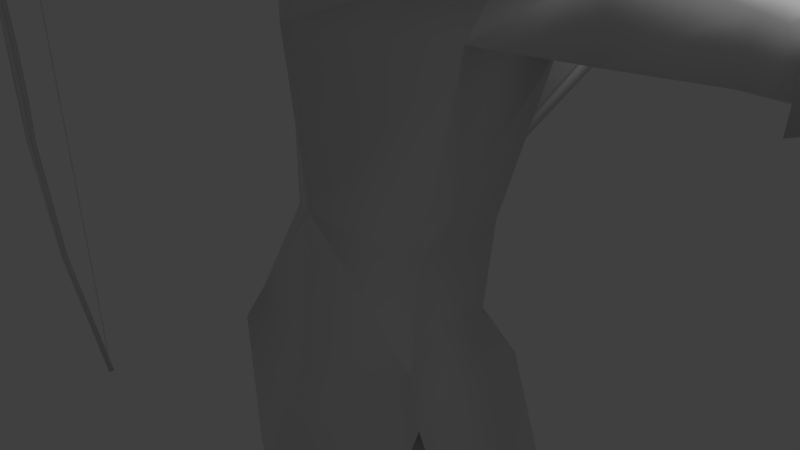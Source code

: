 # Source: archer.blend  (saved by Blender 2.62.0; exported with 4.5.12 LTS)
import bpy
from mathutils import Matrix  # noqa: F401  (used for matrix-valued properties, if any)

bpy.ops.wm.read_factory_settings(use_empty=True)
scene = bpy.context.scene
scene.name = 'Scene'

# ---- collections
col_collection_1 = bpy.data.collections.new('Collection 1'); scene.collection.children.link(col_collection_1)
col_collection_2 = bpy.data.collections.new('Collection 2'); scene.collection.children.link(col_collection_2)

# ---- materials (node trees are filled in below, after node groups)
mat_material_001 = bpy.data.materials.new('Material.001')
mat_material_001.alpha_threshold = 0.0
mat_material_001.use_transparent_shadow = False
mat_material_001.roughness = 0.5
mat_material_001.specular_intensity = 0.0
mat_material_001.line_color = (0.0, 0.0, 0.0, 1.0)

# ---- material node trees

# ---- world
world_world = bpy.data.worlds.new('World'); scene.world = world_world
world_world.color = (0.05088, 0.05088, 0.05088)
world_world.use_sun_shadow = False
world_world.sun_shadow_jitter_overblur = 0.0
world_world.cycles.sampling_method = 'MANUAL'
world_world.cycles.sample_map_resolution = 256

# ---- cameras
cam_camera = bpy.data.cameras.new('Camera')
cam_camera.clip_end = 100.0
cam_camera.lens = 35.0
cam_camera.sensor_width = 32.0
cam_camera.sensor_height = 18.0
cam_camera.ortho_scale = 7.314
cam_camera.dof.focus_distance = 0.0
cam_camera.dof.aperture_fstop = 128.0

# ---- lights
light_lamp = bpy.data.lights.new('Lamp', 'POINT')
light_lamp.transmission_factor = 0.0
light_lamp.cutoff_distance = 30.0
light_lamp.energy = 100.0
light_lamp.shadow_buffer_clip_start = 1.001
light_lamp.shadow_soft_size = 1.0
light_lamp.shadow_maximum_resolution = 0.006
light_lamp.use_absolute_resolution = True
light_lamp.cycles.use_multiple_importance_sampling = False

# ---- meshes
me_cube_001 = bpy.data.meshes.new('Cube.001')
me_cube_001.from_pydata([(-0.6811, -0.3841, 4.376), (0.6811, -0.3841, 4.376), (0.0, 0.9137, 4.22), (-0.8783, 0.4075, 4.328), (0.8783, 0.4075, 4.328), (0.0, 1.164, 6.463), (-0.6634, 0.2589, 5.884), (0.6634, 0.2589, 5.884), (0.0, -1.088, 5.982), (-0.6995, -1.028, 5.717), (0.6995, -1.028, 5.717), (-8.695, 0.04523, -6.223), (-8.695, 0.04523, 6.226), (-8.695, -0.04681, -6.223), (-8.695, -0.04681, 6.226), (-8.768, -0.04681, -6.235), (-8.768, -0.04681, 6.237), (-8.768, 0.04523, -6.235), (-8.768, 0.04523, 6.237), (-10.17, 0.04523, -3.972), (-10.17, 0.04523, 3.975), (-10.17, -0.04681, -3.972), (-10.17, -0.04681, 3.975), (-10.06, -0.04681, -3.949), (-10.06, -0.04681, 3.951), (-10.06, 0.04523, -3.949), (-10.06, 0.04523, 3.951), (-10.53, 0.04523, -1.483), (-10.53, 0.04523, 1.485), (-10.53, -0.04681, -1.483), (-10.53, -0.04681, 1.485), (-10.78, -0.04681, -1.506), (-10.78, -0.04681, 1.508), (-10.78, 0.04523, -1.506), (-10.78, 0.04523, 1.508), (-10.8, 0.04523, -0.5252), (-10.8, 0.04523, 0.5277), (-10.8, -0.04681, -0.5252), (-10.8, -0.04681, 0.5277), (-10.44, -0.04681, -0.5252), (-10.44, -0.04681, 0.5277), (-10.44, 0.04523, -0.5252), (-10.44, 0.04523, 0.5277), (-8.775, 0.004215, -6.2), (-8.775, 0.004215, 6.179), (-8.713, 0.004215, -6.2), (-8.713, 0.004215, 6.179), (-8.713, 0.004215, 0.001247), (-8.775, 0.004215, 0.001247), (1.221, 2.442, 3.954), (1.164, 1.725, 4.222), (2.518, 1.741, 3.567), (2.307, 2.452, 3.406), (-1.596, 1.701, -0.3395), (-1.81, 1.106, -0.2758), (-0.8477, 1.094, -0.9485), (-0.8621, 1.697, -0.8514), (-1.02, 0.6347, 4.275), (1.02, 0.6347, 4.275), (-2.823, 0.6585, 4.13), (2.823, 0.6585, 4.13), (-1.012, 1.212, 3.992), (1.012, 1.212, 3.992), (-1.012, -0.2205, 4.124), (1.012, -0.2205, 4.124), (-2.352, 1.618, 3.526), (2.352, 1.618, 3.526), (-2.342, -0.372, 3.667), (2.342, -0.372, 3.667), (0.0, -1.328, -1.687), (-1.616, -0.8304, -1.233), (1.616, -0.8304, -1.233), (-1.389, 1.031, -1.214), (1.389, 1.031, -1.214), (0.0, 1.351, -1.524), (-2.174, -0.4269, -3.654), (2.174, -0.4269, -3.654), (-1.994, 1.222, -3.613), (1.994, 1.222, -3.613), (-0.6357, 0.6779, 4.244), (0.6357, 0.6779, 4.244), (0.0, 0.8726, 4.217), (-0.3027, -0.2172, 3.953), (0.3027, -0.2172, 3.953), (-1.416, 0.8774, 3.955), (1.416, 0.8774, 3.955), (-1.78, 0.1555, 3.643), (1.78, 0.1555, 3.643), (0.0, 1.136, 4.075), (0.0, 1.445, 1.848), (-1.511, 1.275, 2.452), (1.511, 1.275, 2.452), (0.0, -1.116, 2.957), (-1.385, 0.006881, 2.777), (1.385, 0.006881, 2.777), (0.0, -0.9074, 0.8455), (-1.052, -0.2656, 0.4025), (1.052, -0.2656, 0.4025), (0.0, 1.143, 0.3437), (-0.9211, 1.13, 0.3849), (0.9211, 1.13, 0.3849), (-3.683, 1.092, 3.623), (3.683, 1.092, 3.623), (-3.98, 0.3631, 3.453), (3.98, 0.3631, 3.453), (-3.775, 1.292, 2.814), (3.775, 1.292, 2.814), (-3.921, 0.4076, 2.815), (3.921, 0.4076, 2.815), (-4.608, 0.9843, 3.569), (4.608, 0.9843, 3.569), (-4.595, 0.3593, 3.422), (4.595, 0.3593, 3.422), (-4.638, 1.218, 2.832), (4.638, 1.218, 2.832), (-4.54, 0.4004, 2.832), (4.54, 0.4004, 2.832), (-4.225, 0.3918, 3.386), (4.225, 0.3918, 3.386), (-4.18, 1.101, 3.551), (4.18, 1.101, 3.551), (-4.206, 1.255, 2.823), (4.206, 1.255, 2.823), (-4.217, 0.404, 2.823), (4.217, 0.404, 2.823), (-1.344, -0.6951, -0.7112), (1.344, -0.6951, -0.7112), (0.0, 1.178, -0.6358), (-1.084, 0.7597, -0.5891), (1.084, 0.7597, -0.5891), (-0.3, -0.834, -2.351), (0.3, -0.834, -2.351), (0.0, -0.8628, -2.638), (-0.1138, 0.697, -2.571), (0.1138, 0.697, -2.571), (0.0, 0.7117, -2.219), (-1.313, 0.8215, -1.867), (1.313, 0.8215, -1.867), (0.0, 1.154, -1.338), (-1.44, -0.3741, -4.118), (1.44, -0.3741, -4.118), (-0.3479, -0.2658, -4.253), (0.3479, -0.2658, -4.253), (-0.3401, 0.8368, -4.307), (0.3401, 0.8368, -4.307), (-1.172, 0.8762, -4.152), (1.172, 0.8762, -4.152), (-1.503, -0.1239, -5.826), (1.503, -0.1239, -5.826), (-0.4891, 0.02087, -5.833), (0.4891, 0.02087, -5.833), (-0.4641, 0.942, -5.826), (0.4641, 0.942, -5.826), (-1.377, 1.006, -5.768), (1.377, 1.006, -5.768), (-0.3122, 0.000764, -5.007), (0.3122, 0.000764, -5.007), (-1.527, -0.1926, -4.885), (1.527, -0.1926, -4.885), (-0.4103, 0.8413, -5.001), (0.4103, 0.8413, -5.001), (-1.284, 0.8486, -4.925), (1.284, 0.8486, -4.925), (-1.218, -0.5082, -4.927), (1.218, -0.5082, -4.927), (-0.6377, -0.3814, -4.991), (0.6377, -0.3814, -4.991), (-0.755, -0.2845, -5.317), (0.755, -0.2845, -5.317), (-1.186, -0.3806, -5.269), (1.186, -0.3806, -5.269), (-0.6465, -0.4952, -4.555), (0.6465, -0.4952, -4.555), (-1.132, -0.5996, -4.494), (1.132, -0.5996, -4.494), (-1.398, 0.3188, -9.72), (1.398, 0.3188, -9.72), (-0.499, 0.5605, -9.607), (0.499, 0.5605, -9.607), (-0.4721, 1.581, -9.3), (0.4721, 1.581, -9.3), (-1.24, 1.664, -9.484), (1.24, 1.664, -9.484), (-0.4329, -0.1716, -5.834), (0.4329, -0.1716, -5.834), (-1.573, -0.3369, -5.829), (1.573, -0.3369, -5.829), (-0.3308, 1.095, -5.826), (0.3308, 1.095, -5.826), (-1.604, 1.122, -5.826), (1.604, 1.122, -5.826), (-0.429, 0.3905, -8.484), (0.429, 0.3905, -8.484), (-1.362, 0.06961, -8.573), (1.362, 0.06961, -8.573), (-0.4384, 1.33, -8.506), (0.4384, 1.33, -8.506), (-1.447, 1.315, -8.674), (1.447, 1.315, -8.674), (-1.505, -1.128, -9.302), (1.505, -1.128, -9.302), (-0.7147, -1.618, -9.315), (0.7147, -1.618, -9.315), (-0.7555, -1.595, -9.687), (0.7555, -1.595, -9.687), (-1.519, -1.01, -9.699), (1.519, -1.01, -9.699), (-7.894, 0.586, 3.263), (7.894, 0.586, 3.263), (-7.896, -0.06588, 3.32), (7.896, -0.06588, 3.32), (-7.916, 0.5715, 3.077), (7.916, 0.5715, 3.077), (-7.867, -0.07379, 3.143), (7.867, -0.07379, 3.143), (-6.697, 0.03056, 3.482), (6.697, 0.03056, 3.482), (-6.671, 0.5603, 3.524), (6.671, 0.5603, 3.524), (-6.731, 0.6441, 3.252), (6.731, 0.6441, 3.252), (-6.666, 0.03879, 3.273), (6.666, 0.03879, 3.273), (-2.801, 0.2414, 3.704), (2.801, 0.2414, 3.704), (-2.537, 0.9071, 3.935), (2.537, 0.9071, 3.935), (-2.699, 1.283, 2.633), (2.699, 1.283, 2.633), (-2.738, 0.2088, 2.792), (2.738, 0.2088, 2.792), (-4.215, 0.6275, 2.727), (4.215, 0.6275, 2.727), (-4.21, 1.031, 2.727), (4.21, 1.031, 2.727), (-4.42, 0.6328, 2.738), (4.42, 0.6328, 2.738), (-4.448, 1.002, 2.738), (4.448, 1.002, 2.738), (-4.026, 0.6454, 2.727), (4.026, 0.6454, 2.727), (-3.974, 1.037, 2.727), (3.974, 1.037, 2.727), (0.0, -1.096, -0.9993), (-1.435, -0.8595, -1.932), (1.435, -0.8595, -1.932), (-5.648, 0.1466, 3.448), (5.648, 0.1466, 3.448), (-5.619, 0.6971, 3.562), (5.619, 0.6971, 3.562), (-5.694, 0.8483, 3.043), (5.694, 0.8483, 3.043), (-5.642, 0.1808, 3.039), (5.642, 0.1808, 3.039), (-7.073, 0.008689, 3.443), (7.073, 0.008689, 3.443), (-7.151, 0.5681, 3.429), (7.151, 0.5681, 3.429), (-7.186, 0.6484, 3.177), (7.186, 0.6484, 3.177), (-7.056, 0.008849, 3.251), (7.056, 0.008849, 3.251), (-7.301, -0.2624, 3.274), (7.301, -0.2624, 3.274), (-7.31, -0.2619, 3.346), (7.31, -0.2619, 3.346), (-7.119, -0.3055, 3.296), (7.119, -0.3055, 3.296), (-7.131, -0.3079, 3.374), (7.131, -0.3079, 3.374), (-4.527, 0.07489, 3.625), (4.527, 0.07489, 3.625), (-4.546, 0.982, 3.852), (4.546, 0.982, 3.852), (-4.606, 1.571, 2.622), (4.606, 1.571, 2.622), (-4.445, 0.1468, 2.621), (4.445, 0.1468, 2.621), (0.0, 0.5769, 4.532), (-0.4947, 0.04048, 4.859), (0.4947, 0.04048, 4.859), (0.0, 0.6624, 5.286), (-0.6229, 0.01988, 5.083), (0.6229, 0.01988, 5.083), (-0.5212, 0.1616, 5.826), (0.5212, 0.1616, 5.826), (0.0, 0.2087, 6.135), (-0.4861, -0.4968, 4.464), (0.4861, -0.4968, 4.464), (0.0, -0.5441, 4.267), (-0.4848, -0.8946, 5.682), (0.4848, -0.8946, 5.682), (0.0, -1.064, 5.814), (-0.4774, -0.6923, 4.566), (0.4774, -0.6923, 4.566), (0.0, -0.8673, 4.304), (0.0, -1.628, -3.429), (-1.159, -1.078, -2.871), (1.159, -1.078, -2.871), (0.0, -0.4437, 3.953), (1.921, 0.6466, 4.202), (1.682, 1.415, 3.759), (1.677, -0.2962, 3.896), (-1.921, 0.6466, 4.202), (-1.682, 1.415, 3.759), (-1.677, -0.2962, 3.896), (-0.572, 0.09075, 5.454), (0.572, 0.09075, 5.454), (0.0, 0.4355, 5.71), (-0.5274, -0.8372, 5.124), (0.5274, -0.8372, 5.124), (0.0, -1.105, 5.125), (-0.5974, 0.05532, 5.268), (0.5974, 0.05532, 5.268), (0.0, 0.5489, 5.498), (-0.5487, -0.7647, 4.845), (0.5487, -0.7647, 4.845), (0.0, -1.101, 4.722), (2.039, 2.058, 3.427), (2.104, 1.914, 3.406), (1.973, 1.93, 3.497), (2.709, 2.112, 4.532), (2.841, 2.096, 4.442), (2.775, 2.241, 4.463), (2.092, 1.939, 3.525), (2.304, 1.768, 3.864), (2.57, 1.784, 4.246), (2.57, 2.058, 4.198), (2.603, 2.122, 4.163), (2.8, 2.235, 4.003), (2.501, 2.153, 3.656), (2.125, 2.004, 3.491), (2.059, 2.012, 3.536), (2.108, 2.201, 3.927), (2.34, 2.291, 4.32), (2.537, 2.13, 4.208), (1.676, 2.157, 4.761), (1.449, 2.292, 4.85), (1.264, 2.152, 4.447), (1.273, 1.942, 4.064), (1.343, 1.942, 4.024), (1.679, 2.152, 4.207), (1.935, 2.292, 4.569), (1.745, 2.157, 4.721), (1.719, 2.09, 4.756), (1.755, 1.822, 4.818), (1.525, 1.75, 4.42), (1.317, 1.875, 4.059), (1.875, 2.313, 5.026), (1.962, 2.179, 5.017), (1.823, 2.179, 5.097), (1.203, 1.846, 4.023), (1.342, 1.846, 3.943), (1.255, 1.98, 3.952), (1.723, 2.364, 3.718), (1.793, 2.22, 3.715), (1.654, 2.241, 3.793), (2.296, 2.528, 4.867), (2.435, 2.508, 4.789), (2.365, 2.652, 4.792), (1.77, 2.256, 3.83), (1.955, 2.118, 4.199), (2.186, 2.174, 4.599), (2.186, 2.442, 4.527), (2.221, 2.504, 4.49), (2.429, 2.607, 4.338), (2.162, 2.489, 3.976), (1.804, 2.317, 3.793), (1.735, 2.328, 3.832), (1.747, 2.551, 4.208), (1.943, 2.68, 4.609), (2.151, 2.515, 4.529)], [], [(3, 0, 9, 6), (10, 1, 4, 7), (3, 6, 5, 2), (5, 7, 4, 2), (6, 9, 8, 5), (8, 10, 7, 5), (40, 38, 37, 39), (38, 36, 35, 37), (42, 40, 39, 41), (42, 41, 35, 36), (11, 13, 15, 17), (12, 18, 16, 14), (11, 25, 23, 13), (24, 26, 12, 14), (13, 23, 21, 15), (22, 24, 14, 16), (15, 21, 19, 17), (20, 22, 16, 18), (25, 11, 17, 19), (26, 20, 18, 12), (19, 33, 27, 25), (28, 34, 20, 26), (21, 31, 33, 19), (34, 32, 22, 20), (23, 29, 31, 21), (32, 30, 24, 22), (25, 27, 29, 23), (30, 28, 26, 24), (27, 41, 39, 29), (40, 42, 28, 30), (29, 39, 37, 31), (38, 40, 30, 32), (31, 37, 35, 33), (36, 38, 32, 34), (33, 35, 41, 27), (42, 36, 34, 28), (46, 47, 48, 44), (53, 49, 52, 56), (49, 53, 54, 50), (55, 51, 50, 54), (56, 52, 51, 55), (52, 49, 50, 51), (56, 55, 54, 53), (75, 70, 72, 77), (73, 71, 76, 78), (74, 77, 72), (73, 78, 74), (86, 82, 79, 84), (80, 83, 87, 85), (88, 84, 79, 81), (80, 85, 88, 81), (90, 84, 88, 89), (88, 85, 91, 89), (92, 82, 86, 93), (87, 83, 92, 94), (95, 92, 93, 96), (94, 92, 95, 97), (99, 90, 89, 98), (89, 91, 100, 98), (96, 93, 90, 99), (91, 94, 97, 100), (119, 117, 103, 101), (104, 118, 120, 102), (109, 111, 117, 119), (118, 112, 110, 120), (117, 123, 107, 103), (108, 124, 118, 104), (111, 115, 123, 117), (124, 116, 112, 118), (128, 99, 98, 127), (98, 100, 129, 127), (125, 96, 99, 128), (100, 97, 126, 129), (135, 132, 130, 133), (131, 132, 135, 134), (138, 136, 128, 127), (129, 137, 138, 127), (135, 133, 136, 138), (137, 134, 135, 138), (155, 159, 143, 141), (144, 160, 156, 142), (149, 151, 159, 155), (160, 152, 150, 156), (159, 161, 145, 143), (146, 162, 160, 144), (151, 153, 161, 159), (162, 154, 152, 160), (161, 157, 139, 145), (140, 158, 162, 146), (153, 147, 157, 161), (158, 148, 154, 162), (173, 139, 157, 163), (158, 140, 174, 164), (163, 157, 147, 169), (148, 158, 164, 170), (165, 155, 141, 171), (142, 156, 166, 172), (167, 149, 155, 165), (156, 150, 168, 166), (169, 147, 149, 167), (150, 148, 170, 168), (171, 141, 139, 173), (140, 142, 172, 174), (163, 165, 171, 173), (172, 166, 164, 174), (169, 167, 165, 163), (166, 168, 170, 164), (185, 183, 149, 147), (150, 184, 186, 148), (183, 187, 151, 149), (152, 188, 184, 150), (187, 189, 153, 151), (154, 190, 188, 152), (189, 185, 147, 153), (148, 186, 190, 154), (179, 177, 175, 181), (176, 178, 180, 182), (193, 191, 183, 185), (184, 192, 194, 186), (191, 195, 187, 183), (188, 196, 192, 184), (177, 179, 195, 191), (196, 180, 178, 192), (195, 197, 189, 187), (190, 198, 196, 188), (179, 181, 197, 195), (198, 182, 180, 196), (197, 193, 185, 189), (186, 194, 198, 190), (181, 175, 193, 197), (194, 176, 182, 198), (201, 191, 193, 199), (194, 192, 202, 200), (199, 193, 175, 205), (176, 194, 200, 206), (203, 177, 191, 201), (192, 178, 204, 202), (205, 175, 177, 203), (178, 176, 206, 204), (205, 203, 201, 199), (202, 204, 206, 200), (213, 209, 207, 211), (208, 210, 214, 212), (225, 223, 86, 84), (87, 224, 226, 85), (101, 103, 223, 225), (224, 104, 102, 226), (227, 225, 84, 90), (85, 226, 228, 91), (105, 101, 225, 227), (226, 102, 106, 228), (223, 229, 93, 86), (94, 230, 224, 87), (103, 107, 229, 223), (230, 108, 104, 224), (229, 227, 90, 93), (91, 228, 230, 94), (107, 105, 227, 229), (228, 106, 108, 230), (121, 119, 101, 105), (102, 120, 122, 106), (121, 113, 109, 119), (110, 114, 122, 120), (239, 107, 123, 231), (124, 108, 240, 232), (231, 123, 115, 235), (116, 124, 232, 236), (237, 113, 121, 233), (122, 114, 238, 234), (233, 121, 105, 241), (106, 122, 234, 242), (235, 115, 113, 237), (114, 116, 236, 238), (241, 105, 107, 239), (108, 106, 242, 240), (231, 233, 241, 239), (242, 234, 232, 240), (235, 237, 233, 231), (234, 238, 236, 232), (125, 243, 95, 96), (95, 243, 126, 97), (130, 243, 125, 244), (126, 243, 131, 245), (136, 244, 125, 128), (126, 245, 137, 129), (256, 254, 215, 217), (216, 255, 257, 218), (207, 209, 254, 256), (255, 210, 208, 257), (258, 256, 217, 219), (218, 257, 259, 220), (211, 207, 256, 258), (257, 208, 212, 259), (209, 213, 260, 254), (261, 214, 210, 255), (260, 258, 219, 221), (220, 259, 261, 222), (213, 211, 258, 260), (259, 212, 214, 261), (264, 254, 260, 262), (261, 255, 265, 263), (262, 260, 221, 266), (222, 261, 263, 267), (268, 215, 254, 264), (255, 216, 269, 265), (266, 221, 215, 268), (216, 222, 267, 269), (264, 262, 266, 268), (267, 263, 265, 269), (250, 219, 217, 248), (218, 220, 251, 249), (252, 221, 219, 250), (220, 222, 253, 251), (252, 246, 215, 221), (216, 247, 253, 222), (248, 217, 215, 246), (216, 218, 249, 247), (127, 74, 72, 128), (73, 74, 127, 129), (128, 72, 70, 125), (71, 73, 129, 126), (125, 70, 69, 243), (69, 71, 126, 243), (272, 270, 111, 109), (112, 271, 273, 110), (248, 246, 270, 272), (271, 247, 249, 273), (274, 272, 109, 113), (110, 273, 275, 114), (250, 248, 272, 274), (273, 249, 251, 275), (270, 276, 115, 111), (116, 277, 271, 112), (246, 252, 276, 270), (277, 253, 247, 271), (276, 274, 113, 115), (114, 275, 277, 116), (252, 250, 274, 276), (275, 251, 253, 277), (133, 143, 145, 136), (146, 144, 134, 137), (130, 141, 143, 133), (144, 142, 131, 134), (136, 145, 139, 244), (140, 146, 137, 245), (139, 141, 130, 244), (131, 142, 140, 245), (279, 287, 293, 282), (294, 288, 280, 283), (278, 279, 282, 281), (283, 280, 278, 281), (286, 284, 290, 292), (291, 285, 286, 292), (295, 293, 287, 289), (288, 294, 295, 289), (79, 82, 287, 279), (288, 83, 80, 280), (79, 279, 278, 81), (278, 280, 80, 81), (130, 132, 243), (243, 132, 131), (69, 70, 297, 296), (298, 71, 69, 296), (82, 92, 299), (299, 92, 83), (82, 299, 289, 287), (289, 299, 83, 288), (47, 45, 43, 48), (58, 300, 301, 62), (300, 60, 66, 301), (64, 302, 300, 58), (302, 68, 60, 300), (59, 303, 304, 65), (303, 57, 61, 304), (67, 305, 303, 59), (305, 63, 57, 303), (284, 306, 309, 290), (307, 285, 291, 310), (306, 284, 286, 308), (285, 307, 308, 286), (290, 309, 311, 292), (310, 291, 292, 311), (306, 312, 315, 309), (312, 282, 293, 315), (283, 313, 316, 294), (313, 307, 310, 316), (282, 312, 314, 281), (312, 306, 308, 314), (307, 313, 314, 308), (313, 283, 281, 314), (309, 315, 317, 311), (316, 310, 311, 317), (316, 317, 295, 294), (315, 293, 295, 317), (318, 320, 321, 323), (320, 319, 322, 321), (319, 318, 323, 322), (326, 325, 324, 327), (329, 328, 331, 330), (334, 333, 332, 335), (321, 322, 323), (350, 349, 348), (337, 338, 339, 336), (342, 343, 340, 341), (345, 346, 347, 344), (352, 353, 348, 349), (351, 352, 349, 350), (353, 351, 350, 348), (354, 356, 357, 359), (356, 355, 358, 357), (355, 354, 359, 358), (362, 361, 360, 363), (365, 364, 367, 366), (370, 369, 368, 371), (357, 358, 359)])
me_cube_001.polygons.foreach_set('use_smooth', [True] * 315)
_uv = me_cube_001.uv_layers.new(name='UVTex')
_uv.uv.foreach_set('vector', [0.2461, 0.7864, 0.1771, 0.7861, 0.1399, 0.6571, 0.2194, 0.6905, 0.2315, 0.5658, 0.3604, 0.6035, 0.3604, 0.6725, 0.2646, 0.6454, 0.2461, 0.7864, 0.2194, 0.6905, 0.249, 0.675, 0.3265, 0.7528, 0.249, 0.675, 0.2646, 0.6454, 0.3604, 0.6725, 0.3265, 0.7528, 0.2194, 0.6905, 0.1399, 0.6571, 0.1729, 0.5985, 0.249, 0.675, 0.1729, 0.5985, 0.2315, 0.5658, 0.2646, 0.6454, 0.249, 0.675, 0.6526, 0.3167, 0.6318, 0.3173, 0.63, 0.2581, 0.6507, 0.2574, 0.916, 0.7316, 0.9051, 0.7316, 0.909, 0.6482, 0.92, 0.6482, 0.5372, 0.6861, 0.5258, 0.6861, 0.5253, 0.5998, 0.5367, 0.5998, 0.6079, 0.327, 0.606, 0.2678, 0.6268, 0.2671, 0.6286, 0.3264, 0.1309, 0.5693, 0.1266, 0.5693, 0.1276, 0.5658, 0.13, 0.5658, 0.1399, 0.5658, 0.1389, 0.5693, 0.1365, 0.5693, 0.1355, 0.5658, 0.521, 0.351, 0.5287, 0.4342, 0.5179, 0.4342, 0.5101, 0.351, 0.5218, 0.8515, 0.5327, 0.8515, 0.5277, 0.9343, 0.5169, 0.9343, 0.7186, 0.001948, 0.6672, 0.09543, 0.6529, 0.09311, 0.704, 0.0, 0.6643, 0.4809, 0.6785, 0.478, 0.7186, 0.5812, 0.7046, 0.5844, 0.897, 0.3972, 0.9061, 0.481, 0.8952, 0.481, 0.8861, 0.3972, 0.8959, 0.8983, 0.9068, 0.8983, 0.9015, 0.9817, 0.8906, 0.9817, 0.5801, 0.1065, 0.5399, 0.003259, 0.554, 0.0, 0.5943, 0.1036, 0.5914, 0.489, 0.6057, 0.4913, 0.5546, 0.5844, 0.5399, 0.5825, 0.5943, 0.1036, 0.624, 0.212, 0.6094, 0.2138, 0.5801, 0.1065, 0.6147, 0.3807, 0.6293, 0.3816, 0.6057, 0.4913, 0.5914, 0.489, 0.9061, 0.481, 0.915, 0.5647, 0.904, 0.5647, 0.8952, 0.481, 0.9012, 0.8149, 0.9121, 0.8149, 0.9068, 0.8983, 0.8959, 0.8983, 0.6672, 0.09543, 0.6439, 0.2037, 0.6293, 0.2029, 0.6529, 0.09311, 0.6346, 0.3725, 0.6492, 0.3707, 0.6785, 0.478, 0.6643, 0.4809, 0.5287, 0.4342, 0.5359, 0.5173, 0.525, 0.5173, 0.5179, 0.4342, 0.5266, 0.7687, 0.5374, 0.7687, 0.5327, 0.8515, 0.5218, 0.8515, 0.5359, 0.5173, 0.5367, 0.5998, 0.5253, 0.5998, 0.525, 0.5173, 0.5258, 0.6861, 0.5372, 0.6861, 0.5374, 0.7687, 0.5266, 0.7687, 0.6439, 0.2037, 0.6507, 0.2574, 0.63, 0.2581, 0.6293, 0.2029, 0.6318, 0.3173, 0.6526, 0.3167, 0.6492, 0.3707, 0.6346, 0.3725, 0.915, 0.5647, 0.92, 0.6482, 0.909, 0.6482, 0.904, 0.5647, 0.9051, 0.7316, 0.916, 0.7316, 0.9121, 0.8149, 0.9012, 0.8149, 0.624, 0.212, 0.6268, 0.2671, 0.606, 0.2678, 0.6094, 0.2138, 0.6079, 0.327, 0.6286, 0.3264, 0.6293, 0.3816, 0.6147, 0.3807, 0.7186, 0.5764, 0.7186, 0.3526, 0.7474, 0.3561, 0.7474, 0.5799, 0.9644, 0.001189, 0.9644, 0.2419, 0.9083, 0.2483, 0.9229, 0.0, 0.92, 0.6473, 0.923, 0.4042, 0.9557, 0.3972, 0.9557, 0.6519, 0.8243, 0.0, 0.832, 0.2638, 0.7629, 0.2526, 0.7696, 5.586e-09, 0.9537, 0.6582, 0.9544, 0.9077, 0.92, 0.9158, 0.92, 0.6519, 0.4256, 0.7792, 0.3686, 0.779, 0.3604, 0.744, 0.4309, 0.744, 0.5066, 0.744, 0.51, 0.7724, 0.455, 0.7724, 0.4646, 0.7442, 0.5711, 0.6062, 0.6279, 0.6481, 0.5919, 0.6822, 0.5399, 0.6417, 0.7541, 0.6822, 0.718, 0.6481, 0.7748, 0.6062, 0.806, 0.6417, 0.5701, 0.7147, 0.5399, 0.6417, 0.5919, 0.6822, 0.7541, 0.6822, 0.806, 0.6417, 0.7758, 0.7147, 0.193, 0.2485, 0.2661, 0.2165, 0.2545, 0.2697, 0.2211, 0.28, 0.2855, 0.2697, 0.2738, 0.2165, 0.3469, 0.2485, 0.3188, 0.28, 0.2789, 0.2914, 0.2211, 0.28, 0.2545, 0.2697, 0.2799, 0.2792, 0.2855, 0.2697, 0.3188, 0.28, 0.261, 0.2914, 0.2601, 0.2792, 0.1049, 0.1631, 0.02248, 0.1747, 0.0, 0.1247, 0.07698, 0.08222, 0.5399, 0.1247, 0.5175, 0.1747, 0.4351, 0.1631, 0.463, 0.08222, 0.27, 0.1758, 0.2661, 0.2165, 0.193, 0.2485, 0.1786, 0.194, 0.3469, 0.2485, 0.2738, 0.2165, 0.27, 0.1758, 0.3613, 0.194, 0.27, 0.08177, 0.27, 0.1758, 0.1786, 0.194, 0.2105, 0.05988, 0.3613, 0.194, 0.27, 0.1758, 0.27, 0.08177, 0.3295, 0.05988, 0.1435, 0.05254, 0.1049, 0.1631, 0.07698, 0.08222, 0.11, 0.03326, 0.463, 0.08222, 0.4351, 0.1631, 0.3965, 0.05254, 0.4299, 0.03326, 0.2105, 0.05988, 0.1786, 0.194, 0.1049, 0.1631, 0.1435, 0.05254, 0.4351, 0.1631, 0.3613, 0.194, 0.3295, 0.05988, 0.3965, 0.05254, 0.1302, 0.3426, 0.1082, 0.3212, 0.1164, 0.3138, 0.1455, 0.3299, 0.4236, 0.3138, 0.4318, 0.3212, 0.4097, 0.3426, 0.3944, 0.3299, 0.1158, 0.351, 0.0977, 0.3335, 0.1082, 0.3212, 0.1302, 0.3426, 0.4318, 0.3212, 0.4422, 0.3335, 0.4242, 0.351, 0.4097, 0.3426, 0.1082, 0.3212, 0.0885, 0.3061, 0.09492, 0.2948, 0.1164, 0.3138, 0.445, 0.2948, 0.4515, 0.3061, 0.4318, 0.3212, 0.4236, 0.3138, 0.0977, 0.3335, 0.0812, 0.3168, 0.0885, 0.3061, 0.1082, 0.3212, 0.4515, 0.3061, 0.4587, 0.3168, 0.4422, 0.3335, 0.4318, 0.3212, 0.1648, 0.01555, 0.1435, 0.05254, 0.11, 0.03326, 0.1249, 2.983e-06, 0.4299, 0.03326, 0.3965, 0.05254, 0.3751, 0.01555, 0.415, 0.0, 0.219, 0.005768, 0.2105, 0.05988, 0.1435, 0.05254, 0.1648, 0.01555, 0.3965, 0.05254, 0.3295, 0.05988, 0.3209, 0.005767, 0.3751, 0.01555, 0.1802, 0.3965, 0.1802, 0.4515, 0.1664, 0.4589, 0.1658, 0.401, 0.194, 0.4589, 0.1802, 0.4515, 0.1802, 0.3965, 0.1946, 0.401, 0.05933, 0.5481, 0.0847, 0.5136, 0.09992, 0.5488, 0.07012, 0.5658, 0.2605, 0.5488, 0.2757, 0.5136, 0.3011, 0.5481, 0.2903, 0.5658, 0.04402, 0.5233, 0.04365, 0.5124, 0.0847, 0.5136, 0.05933, 0.5481, 0.2757, 0.5136, 0.3168, 0.5124, 0.3164, 0.5233, 0.3011, 0.5481, 0.09356, 0.3862, 0.1058, 0.3657, 0.1228, 0.3764, 0.1072, 0.4065, 0.2377, 0.3764, 0.2546, 0.3657, 0.2669, 0.3862, 0.2532, 0.4065, 0.07328, 0.3734, 0.08714, 0.351, 0.1058, 0.3657, 0.09356, 0.3862, 0.2546, 0.3657, 0.2733, 0.351, 0.2872, 0.3734, 0.2669, 0.3862, 0.0138, 0.4456, 0.03695, 0.4314, 0.04807, 0.4538, 0.02393, 0.4637, 0.3124, 0.4538, 0.3235, 0.4314, 0.3466, 0.4456, 0.3365, 0.4637, 0.0, 0.4253, 0.02202, 0.4095, 0.03695, 0.4314, 0.0138, 0.4456, 0.3235, 0.4314, 0.3384, 0.4095, 0.3604, 0.4253, 0.3466, 0.4456, 0.03695, 0.4314, 0.06571, 0.4162, 0.08451, 0.4322, 0.04807, 0.4538, 0.2759, 0.4322, 0.2947, 0.4162, 0.3235, 0.4314, 0.3124, 0.4538, 0.02202, 0.4095, 0.05115, 0.3931, 0.06571, 0.4162, 0.03695, 0.4314, 0.2947, 0.4162, 0.3093, 0.3931, 0.3384, 0.4095, 0.3235, 0.4314, 0.08416, 0.4161, 0.08451, 0.4322, 0.06571, 0.4162, 0.07541, 0.4087, 0.2947, 0.4162, 0.2759, 0.4322, 0.2763, 0.4161, 0.285, 0.4087, 0.07541, 0.4087, 0.06571, 0.4162, 0.05115, 0.3931, 0.06919, 0.401, 0.3093, 0.3931, 0.2947, 0.4162, 0.285, 0.4087, 0.2912, 0.401, 0.08531, 0.3971, 0.09356, 0.3862, 0.1072, 0.4065, 0.09255, 0.4063, 0.2532, 0.4065, 0.2669, 0.3862, 0.2751, 0.3971, 0.2679, 0.4063, 0.07734, 0.3916, 0.07328, 0.3734, 0.09356, 0.3862, 0.08531, 0.3971, 0.2669, 0.3862, 0.2872, 0.3734, 0.2831, 0.3916, 0.2751, 0.3971, 0.06919, 0.401, 0.05115, 0.3931, 0.07328, 0.3734, 0.07734, 0.3916, 0.2872, 0.3734, 0.3093, 0.3931, 0.2912, 0.401, 0.2831, 0.3916, 0.09255, 0.4063, 0.1072, 0.4065, 0.08451, 0.4322, 0.08416, 0.4161, 0.2759, 0.4322, 0.2532, 0.4065, 0.2679, 0.4063, 0.2763, 0.4161, 0.07541, 0.4087, 0.08531, 0.3971, 0.09255, 0.4063, 0.08416, 0.4161, 0.2679, 0.4063, 0.2751, 0.3971, 0.285, 0.4087, 0.2763, 0.4161, 0.06919, 0.401, 0.07734, 0.3916, 0.08531, 0.3971, 0.07541, 0.4087, 0.2751, 0.3971, 0.2831, 0.3916, 0.2912, 0.401, 0.285, 0.4087, 0.8564, 0.2022, 0.9034, 0.2023, 0.9022, 0.2104, 0.8604, 0.2104, 0.8068, 0.7927, 0.806, 0.7846, 0.8529, 0.7866, 0.8485, 0.7946, 0.4356, 0.738, 0.4947, 0.7359, 0.489, 0.7418, 0.4531, 0.744, 0.7188, 0.8656, 0.7112, 0.8726, 0.7189, 0.8139, 0.7242, 0.8237, 0.748, 0.8908, 0.806, 0.8938, 0.7951, 0.8995, 0.7533, 0.8983, 0.8436, 0.3872, 0.832, 0.3811, 0.8901, 0.3799, 0.8846, 0.3872, 0.7629, 0.5645, 0.8275, 0.5741, 0.8167, 0.5799, 0.7659, 0.5758, 0.0632, 0.7495, 0.04203, 0.7429, 0.1079, 0.7405, 0.1047, 0.7495, 0.8675, 0.9594, 0.8178, 0.9607, 0.8028, 0.9196, 0.8669, 0.9224, 0.2454, 1.0, 0.2616, 0.9594, 0.3112, 0.9622, 0.3095, 0.9992, 0.868, 0.08927, 0.9083, 0.09184, 0.9034, 0.2023, 0.8564, 0.2022, 0.806, 0.7846, 0.806, 0.6741, 0.8464, 0.6733, 0.8529, 0.7866, 0.4563, 0.6135, 0.5, 0.6105, 0.4947, 0.7359, 0.4356, 0.738, 0.7112, 0.8726, 0.5859, 0.8661, 0.593, 0.8229, 0.7189, 0.8139, 0.4618, 0.5608, 0.51, 0.573, 0.5, 0.6105, 0.4563, 0.6135, 0.5859, 0.8661, 0.5476, 0.8726, 0.5399, 0.8235, 0.593, 0.8229, 0.7596, 0.7684, 0.806, 0.7634, 0.806, 0.8938, 0.748, 0.8908, 0.832, 0.3811, 0.8361, 0.2507, 0.8823, 0.2572, 0.8901, 0.3799, 0.7628, 0.7305, 0.7982, 0.7227, 0.806, 0.7634, 0.7596, 0.7684, 0.8361, 0.2507, 0.8451, 0.2104, 0.8803, 0.2192, 0.8823, 0.2572, 0.7735, 0.4371, 0.8281, 0.4497, 0.8275, 0.5741, 0.7629, 0.5645, 0.04203, 0.7429, 0.05541, 0.618, 0.1116, 0.6115, 0.1079, 0.7405, 0.7629, 0.3979, 0.8244, 0.3972, 0.8281, 0.4497, 0.7735, 0.4371, 0.05541, 0.618, 0.06494, 0.5658, 0.1266, 0.5734, 0.1116, 0.6115, 0.8729, 0.00969, 0.9083, 0.09184, 0.868, 0.08927, 0.8458, 0.0362, 0.8464, 0.6733, 0.806, 0.6741, 0.845, 0.5936, 0.871, 0.6213, 0.8861, 0.4249, 0.8281, 0.4497, 0.8244, 0.3972, 0.8834, 0.4065, 0.06494, 0.5658, 0.05541, 0.618, 0.0, 0.5866, 0.004748, 0.5685, 0.3606, 0.5608, 0.4618, 0.5608, 0.4563, 0.6135, 0.3604, 0.5783, 0.593, 0.8229, 0.5399, 0.8235, 0.5494, 0.7227, 0.5668, 0.7242, 0.7406, 0.9196, 0.8028, 0.9196, 0.8178, 0.9607, 0.7165, 0.9574, 0.2616, 0.9594, 0.2454, 1.0, 0.1832, 0.998, 0.1603, 0.9594, 0.832, 0.02639, 0.8611, 0.0, 0.8729, 0.00969, 0.8458, 0.0362, 0.845, 0.5936, 0.8573, 0.5844, 0.8852, 0.6121, 0.871, 0.6213, 0.00267, 0.7667, 0.002303, 0.7583, 0.03295, 0.7583, 0.03313, 0.7671, 0.03283, 0.7583, 0.002194, 0.7579, 0.002667, 0.7495, 0.03313, 0.7495, 0.1806, 0.2992, 0.1559, 0.2818, 0.193, 0.2485, 0.2211, 0.28, 0.3469, 0.2485, 0.384, 0.2818, 0.3594, 0.2993, 0.3188, 0.28, 0.1455, 0.3299, 0.1164, 0.3138, 0.1559, 0.2818, 0.1806, 0.2992, 0.384, 0.2818, 0.4236, 0.3138, 0.3944, 0.3299, 0.3594, 0.2993, 0.08372, 0.2282, 0.02695, 0.2161, 0.02248, 0.1747, 0.1049, 0.1631, 0.5175, 0.1747, 0.513, 0.2161, 0.4562, 0.2282, 0.4351, 0.1631, 0.06543, 0.2726, 0.0338, 0.2606, 0.02695, 0.2161, 0.08372, 0.2282, 0.513, 0.2161, 0.5061, 0.2606, 0.4745, 0.2726, 0.4562, 0.2282, 0.1559, 0.2818, 0.1283, 0.2511, 0.1786, 0.194, 0.193, 0.2485, 0.3613, 0.194, 0.4116, 0.2511, 0.384, 0.2818, 0.3469, 0.2485, 0.1164, 0.3138, 0.09492, 0.2948, 0.1283, 0.2511, 0.1559, 0.2818, 0.4116, 0.2511, 0.445, 0.2948, 0.4236, 0.3138, 0.384, 0.2818, 0.1283, 0.2511, 0.08372, 0.2282, 0.1049, 0.1631, 0.1786, 0.194, 0.4351, 0.1631, 0.4562, 0.2282, 0.4116, 0.2511, 0.3613, 0.194, 0.09492, 0.2948, 0.06543, 0.2726, 0.08372, 0.2282, 0.1283, 0.2511, 0.4562, 0.2282, 0.4745, 0.2726, 0.445, 0.2948, 0.4116, 0.2511, 0.0585, 0.2891, 0.03132, 0.2795, 0.0338, 0.2606, 0.06543, 0.2726, 0.5061, 0.2606, 0.5086, 0.2795, 0.4814, 0.2891, 0.4745, 0.2726, 0.0585, 0.2891, 0.05264, 0.3048, 0.02448, 0.2951, 0.03132, 0.2795, 0.5155, 0.2951, 0.4873, 0.3048, 0.4814, 0.2891, 0.5086, 0.2795, 0.08323, 0.2944, 0.09492, 0.2948, 0.0885, 0.3061, 0.08021, 0.301, 0.4515, 0.3061, 0.445, 0.2948, 0.4567, 0.2944, 0.4597, 0.301, 0.08021, 0.301, 0.0885, 0.3061, 0.0812, 0.3168, 0.07619, 0.3076, 0.4587, 0.3168, 0.4515, 0.3061, 0.4597, 0.301, 0.4638, 0.3076, 0.06366, 0.3018, 0.05264, 0.3048, 0.0585, 0.2891, 0.0669, 0.2934, 0.4814, 0.2891, 0.4873, 0.3048, 0.4763, 0.3018, 0.4731, 0.2934, 0.0669, 0.2934, 0.0585, 0.2891, 0.06543, 0.2726, 0.07089, 0.2852, 0.4745, 0.2726, 0.4814, 0.2891, 0.4731, 0.2934, 0.4691, 0.2852, 0.07619, 0.3076, 0.0812, 0.3168, 0.05264, 0.3048, 0.06366, 0.3018, 0.4873, 0.3048, 0.4587, 0.3168, 0.4638, 0.3076, 0.4763, 0.3018, 0.07089, 0.2852, 0.06543, 0.2726, 0.09492, 0.2948, 0.08323, 0.2944, 0.445, 0.2948, 0.4745, 0.2726, 0.4691, 0.2852, 0.4567, 0.2944, 0.08021, 0.301, 0.0669, 0.2934, 0.07089, 0.2852, 0.08323, 0.2944, 0.4691, 0.2852, 0.4731, 0.2934, 0.4597, 0.301, 0.4567, 0.2944, 0.07619, 0.3076, 0.06366, 0.3018, 0.0669, 0.2934, 0.08021, 0.301, 0.4731, 0.2934, 0.4763, 0.3018, 0.4638, 0.3076, 0.4597, 0.301, 0.219, 0.005768, 0.27, 0.003866, 0.27, 0.08177, 0.2105, 0.05988, 0.27, 0.08177, 0.27, 0.003866, 0.3209, 0.005767, 0.3295, 0.05988, 0.1664, 0.4589, 0.1802, 0.5134, 0.1389, 0.5286, 0.1305, 0.4909, 0.2215, 0.5286, 0.1802, 0.5134, 0.194, 0.4589, 0.2299, 0.4909, 0.0847, 0.5136, 0.1305, 0.4909, 0.1389, 0.5286, 0.09992, 0.5488, 0.2215, 0.5286, 0.2299, 0.4909, 0.2757, 0.5136, 0.2605, 0.5488, 0.1738, 0.954, 0.1741, 0.9277, 0.1917, 0.9264, 0.1963, 0.9508, 0.6601, 0.8853, 0.6777, 0.887, 0.6774, 0.9133, 0.6549, 0.9095, 0.1387, 0.9594, 0.1352, 0.9291, 0.1741, 0.9277, 0.1738, 0.954, 0.6777, 0.887, 0.7165, 0.8894, 0.7124, 0.9196, 0.6774, 0.9133, 0.173, 0.8937, 0.1728, 0.8813, 0.1942, 0.8738, 0.1934, 0.8873, 0.4287, 0.8522, 0.4512, 0.8548, 0.4538, 0.8669, 0.4325, 0.8651, 0.1399, 0.9026, 0.1399, 0.8939, 0.1728, 0.8813, 0.173, 0.8937, 0.4512, 0.8548, 0.4861, 0.8598, 0.488, 0.8683, 0.4538, 0.8669, 0.454, 0.7807, 0.4548, 0.7724, 0.4931, 0.7749, 0.4929, 0.7839, 0.7802, 0.2638, 0.8186, 0.2644, 0.8187, 0.2728, 0.7797, 0.2728, 0.1766, 0.8226, 0.179, 0.7928, 0.1991, 0.7991, 0.194, 0.8264, 0.4311, 0.8118, 0.4518, 0.8079, 0.4507, 0.8378, 0.433, 0.8395, 0.1399, 0.8154, 0.1459, 0.7864, 0.179, 0.7928, 0.1766, 0.8226, 0.4518, 0.8079, 0.4854, 0.8054, 0.488, 0.8349, 0.4507, 0.8378, 0.51, 0.7808, 0.4929, 0.7839, 0.4931, 0.7749, 0.51, 0.7774, 0.7802, 0.2638, 0.7797, 0.2728, 0.7629, 0.2683, 0.7632, 0.2649, 0.1624, 0.8314, 0.1766, 0.8226, 0.194, 0.8264, 0.1698, 0.8357, 0.433, 0.8395, 0.4507, 0.8378, 0.4638, 0.8481, 0.4559, 0.8515, 0.1692, 0.9131, 0.1917, 0.9264, 0.1741, 0.9277, 0.161, 0.9162, 0.6777, 0.887, 0.6601, 0.8853, 0.6829, 0.8726, 0.691, 0.8759, 0.549, 0.9223, 0.5742, 0.9269, 0.5709, 0.9357, 0.5478, 0.9257, 0.4547, 0.9599, 0.4539, 0.9505, 0.4794, 0.9531, 0.4796, 0.9566, 0.5399, 0.9227, 0.5411, 0.9196, 0.549, 0.9223, 0.5478, 0.9257, 0.4794, 0.9531, 0.4878, 0.9527, 0.488, 0.9559, 0.4796, 0.9566, 0.243, 0.8922, 0.1934, 0.8873, 0.1942, 0.8738, 0.2428, 0.8669, 0.4287, 0.8522, 0.4325, 0.8651, 0.3852, 0.8809, 0.3797, 0.8562, 0.2418, 0.8334, 0.194, 0.8264, 0.1991, 0.7991, 0.2479, 0.8035, 0.4311, 0.8118, 0.433, 0.8395, 0.3847, 0.8408, 0.3821, 0.8104, 0.6218, 0.9261, 0.6176, 0.944, 0.5709, 0.9357, 0.5742, 0.9269, 0.4547, 0.9599, 0.4075, 0.9549, 0.4084, 0.9365, 0.4539, 0.9505, 0.2458, 0.9507, 0.1963, 0.9508, 0.1917, 0.9264, 0.2409, 0.9249, 0.6601, 0.8853, 0.6549, 0.9095, 0.6055, 0.9083, 0.611, 0.8826, 0.5949, 0.7227, 0.5701, 0.7147, 0.5919, 0.6822, 0.6083, 0.6931, 0.7541, 0.6822, 0.7758, 0.7147, 0.7511, 0.7227, 0.7377, 0.6931, 0.6083, 0.6931, 0.5919, 0.6822, 0.6279, 0.6481, 0.6353, 0.6629, 0.718, 0.6481, 0.7541, 0.6822, 0.7377, 0.6931, 0.7106, 0.6629, 0.6353, 0.6629, 0.6279, 0.6481, 0.673, 0.6325, 0.673, 0.6523, 0.673, 0.6325, 0.718, 0.6481, 0.7106, 0.6629, 0.673, 0.6523, 0.2986, 0.9594, 0.2932, 0.9161, 0.3071, 0.9251, 0.3112, 0.9548, 0.5448, 0.8812, 0.559, 0.8726, 0.5525, 0.9157, 0.5399, 0.9107, 0.2458, 0.9507, 0.2409, 0.9249, 0.2932, 0.9161, 0.2986, 0.9594, 0.559, 0.8726, 0.611, 0.8826, 0.6055, 0.9083, 0.5525, 0.9157, 0.303, 0.9131, 0.2934, 0.8507, 0.3026, 0.8612, 0.3112, 0.896, 0.3195, 0.8689, 0.3268, 0.8515, 0.3313, 0.9146, 0.3195, 0.8996, 0.243, 0.8922, 0.2428, 0.8669, 0.2934, 0.8507, 0.303, 0.9131, 0.3268, 0.8515, 0.3797, 0.8562, 0.3852, 0.8809, 0.3313, 0.9146, 0.665, 0.9629, 0.6784, 0.9196, 0.6878, 0.9318, 0.68, 0.9574, 0.3434, 0.9238, 0.3558, 0.9146, 0.3567, 0.9599, 0.3438, 0.9504, 0.6176, 0.944, 0.6218, 0.9261, 0.6784, 0.9196, 0.665, 0.9629, 0.3558, 0.9146, 0.4084, 0.9365, 0.4075, 0.9549, 0.3567, 0.9599, 0.2969, 0.8507, 0.308, 0.7864, 0.3153, 0.8037, 0.3088, 0.8406, 0.3153, 0.8027, 0.3245, 0.7864, 0.328, 0.8515, 0.3173, 0.8401, 0.2418, 0.8334, 0.2479, 0.8035, 0.308, 0.7864, 0.2969, 0.8507, 0.3245, 0.7864, 0.3821, 0.8104, 0.3847, 0.8408, 0.328, 0.8515, 0.04365, 0.5124, 0.02393, 0.4637, 0.04807, 0.4538, 0.0847, 0.5136, 0.3124, 0.4538, 0.3365, 0.4637, 0.3168, 0.5124, 0.2757, 0.5136, 0.1664, 0.4589, 0.1072, 0.4065, 0.1228, 0.3764, 0.1658, 0.401, 0.2377, 0.3764, 0.2532, 0.4065, 0.194, 0.4589, 0.1946, 0.401, 0.0847, 0.5136, 0.04807, 0.4538, 0.08451, 0.4322, 0.1305, 0.4909, 0.2759, 0.4322, 0.3124, 0.4538, 0.2757, 0.5136, 0.2299, 0.4909, 0.08451, 0.4322, 0.1072, 0.4065, 0.1664, 0.4589, 0.1305, 0.4909, 0.194, 0.4589, 0.2532, 0.4065, 0.2759, 0.4322, 0.2299, 0.4909, 0.4375, 0.5166, 0.4274, 0.4863, 0.4412, 0.4799, 0.4487, 0.5161, 0.4412, 0.4319, 0.4274, 0.4255, 0.4375, 0.3952, 0.4487, 0.3957, 0.4221, 0.5517, 0.4375, 0.5166, 0.4487, 0.5161, 0.4538, 0.5563, 0.4487, 0.3957, 0.4375, 0.3952, 0.4221, 0.3601, 0.4538, 0.3555, 0.4979, 0.5403, 0.4754, 0.5257, 0.4856, 0.4807, 0.5101, 0.4812, 0.4856, 0.4311, 0.4754, 0.386, 0.4979, 0.3715, 0.5101, 0.4306, 0.4423, 0.4559, 0.4412, 0.4799, 0.4274, 0.4863, 0.4237, 0.4559, 0.4274, 0.4255, 0.4412, 0.4319, 0.4423, 0.4559, 0.4237, 0.4559, 0.3983, 0.5339, 0.4056, 0.4701, 0.4274, 0.4863, 0.4375, 0.5166, 0.4274, 0.4255, 0.4056, 0.4417, 0.3983, 0.3779, 0.4375, 0.3952, 0.3983, 0.5339, 0.4375, 0.5166, 0.4221, 0.5517, 0.4063, 0.5608, 0.4221, 0.3601, 0.4375, 0.3952, 0.3983, 0.3779, 0.4063, 0.351, 0.1664, 0.4589, 0.1802, 0.4515, 0.1802, 0.5134, 0.1802, 0.5134, 0.1802, 0.4515, 0.194, 0.4589, 0.673, 0.6325, 0.6279, 0.6481, 0.6389, 0.6022, 0.673, 0.5844, 0.707, 0.6022, 0.718, 0.6481, 0.673, 0.6325, 0.673, 0.5844, 0.4056, 0.4701, 0.3604, 0.4559, 0.404, 0.4559, 0.404, 0.4559, 0.3604, 0.4559, 0.4056, 0.4417, 0.4056, 0.4701, 0.404, 0.4559, 0.4237, 0.4559, 0.4274, 0.4863, 0.4237, 0.4559, 0.404, 0.4559, 0.4056, 0.4417, 0.4274, 0.4255, 0.7341, 0.2239, 0.7341, 0.0, 0.7629, 0.00346, 0.7629, 0.2273, 0.07756, 0.8968, 0.07879, 0.86, 0.1151, 0.8691, 0.1037, 0.8968, 0.07879, 0.86, 0.08016, 0.8231, 0.1266, 0.8414, 0.1151, 0.8691, 0.04225, 0.8966, 0.038, 0.8681, 0.07879, 0.86, 0.07756, 0.8968, 0.038, 0.8681, 0.03313, 0.8398, 0.08016, 0.8231, 0.07879, 0.86, 0.08006, 0.8231, 0.07888, 0.7863, 0.1152, 0.7774, 0.1266, 0.8051, 0.07888, 0.7863, 0.07785, 0.7495, 0.104, 0.7496, 0.1152, 0.7774, 0.03313, 0.8062, 0.03814, 0.7779, 0.07888, 0.7863, 0.08006, 0.8231, 0.03814, 0.7779, 0.04254, 0.7495, 0.07785, 0.7495, 0.07888, 0.7863, 0.4754, 0.5257, 0.462, 0.5209, 0.4634, 0.4803, 0.4856, 0.4807, 0.462, 0.3909, 0.4754, 0.386, 0.4856, 0.4311, 0.4634, 0.4315, 0.462, 0.5209, 0.4754, 0.5257, 0.4979, 0.5403, 0.4759, 0.5483, 0.4754, 0.386, 0.462, 0.3909, 0.4759, 0.3635, 0.4979, 0.3715, 0.4856, 0.4807, 0.4634, 0.4803, 0.4681, 0.4559, 0.4938, 0.4559, 0.4634, 0.4315, 0.4856, 0.4311, 0.4938, 0.4559, 0.4681, 0.4559, 0.462, 0.5209, 0.4554, 0.5185, 0.4523, 0.4801, 0.4634, 0.4803, 0.4554, 0.5185, 0.4487, 0.5161, 0.4412, 0.4799, 0.4523, 0.4801, 0.4487, 0.3957, 0.4554, 0.3933, 0.4523, 0.4317, 0.4412, 0.4319, 0.4554, 0.3933, 0.462, 0.3909, 0.4634, 0.4315, 0.4523, 0.4317, 0.4487, 0.5161, 0.4554, 0.5185, 0.4648, 0.5523, 0.4538, 0.5563, 0.4554, 0.5185, 0.462, 0.5209, 0.4759, 0.5483, 0.4648, 0.5523, 0.462, 0.3909, 0.4554, 0.3933, 0.4648, 0.3595, 0.4759, 0.3635, 0.4554, 0.3933, 0.4487, 0.3957, 0.4538, 0.3555, 0.4648, 0.3595, 0.4634, 0.4803, 0.4523, 0.4801, 0.4552, 0.4559, 0.4681, 0.4559, 0.4523, 0.4317, 0.4634, 0.4315, 0.4681, 0.4559, 0.4552, 0.4559, 0.4523, 0.4317, 0.4552, 0.4559, 0.4423, 0.4559, 0.4412, 0.4319, 0.4523, 0.4801, 0.4412, 0.4799, 0.4423, 0.4559, 0.4552, 0.4559, 0.6816, 0.6833, 0.6974, 0.6833, 0.6974, 0.803, 0.6816, 0.803, 0.6974, 0.6833, 0.7131, 0.6833, 0.7131, 0.803, 0.6974, 0.803, 0.6659, 0.6833, 0.6816, 0.6833, 0.6816, 0.803, 0.6659, 0.803, 0.5995, 0.8032, 0.6064, 0.7365, 0.6395, 0.6832, 0.6395, 0.8032, 0.5995, 0.8032, 0.6395, 0.8032, 0.6395, 0.6832, 0.6064, 0.7365, 0.5995, 0.8032, 0.6064, 0.7365, 0.6395, 0.6832, 0.6395, 0.8032, 0.6467, 0.6832, 0.6597, 0.6907, 0.6467, 0.6981, 0.6467, 0.6832, 0.6597, 0.6907, 0.6467, 0.6981, 0.5995, 0.8032, 0.6064, 0.7365, 0.6395, 0.6832, 0.6395, 0.8032, 0.5995, 0.8032, 0.6395, 0.8032, 0.6395, 0.6832, 0.6064, 0.7365, 0.5995, 0.8032, 0.6064, 0.7365, 0.6395, 0.6832, 0.6395, 0.8032, 0.6659, 0.6833, 0.6816, 0.6833, 0.6816, 0.803, 0.6659, 0.803, 0.6974, 0.6833, 0.7131, 0.6833, 0.7131, 0.803, 0.6974, 0.803, 0.6816, 0.6833, 0.6974, 0.6833, 0.6974, 0.803, 0.6816, 0.803, 0.6816, 0.6833, 0.6974, 0.6833, 0.6974, 0.803, 0.6816, 0.803, 0.6974, 0.6833, 0.7131, 0.6833, 0.7131, 0.803, 0.6974, 0.803, 0.6659, 0.6833, 0.6816, 0.6833, 0.6816, 0.803, 0.6659, 0.803, 0.5995, 0.8032, 0.6064, 0.7365, 0.6395, 0.6832, 0.6395, 0.8032, 0.5995, 0.8032, 0.6395, 0.8032, 0.6395, 0.6832, 0.6064, 0.7365, 0.5995, 0.8032, 0.6064, 0.7365, 0.6395, 0.6832, 0.6395, 0.8032, 0.6467, 0.6832, 0.6597, 0.6907, 0.6467, 0.6981])
_ca = me_cube_001.color_attributes.new('Col', 'BYTE_COLOR', 'CORNER')
_ca.data.foreach_set('color', [1.0, 1.0, 1.0, 1.0, 1.0, 1.0, 1.0, 1.0, 1.0, 1.0, 1.0, 1.0, 1.0, 1.0, 1.0, 1.0, 1.0, 1.0, 1.0, 1.0, 1.0, 1.0, 1.0, 1.0, 1.0, 1.0, 1.0, 1.0, 1.0, 1.0, 1.0, 1.0, 1.0, 1.0, 1.0, 1.0, 1.0, 1.0, 1.0, 1.0, 1.0, 1.0, 1.0, 1.0, 1.0, 1.0, 1.0, 1.0, 1.0, 1.0, 1.0, 1.0, 1.0, 1.0, 1.0, 1.0, 1.0, 1.0, 1.0, 1.0, 1.0, 1.0, 1.0, 1.0, 1.0, 1.0, 1.0, 1.0, 1.0, 1.0, 1.0, 1.0, 1.0, 1.0, 1.0, 1.0, 1.0, 1.0, 1.0, 1.0, 1.0, 1.0, 1.0, 1.0, 1.0, 1.0, 1.0, 1.0, 1.0, 1.0, 1.0, 1.0, 1.0, 1.0, 1.0, 1.0, 1.0, 1.0, 1.0, 1.0, 1.0, 1.0, 1.0, 1.0, 1.0, 1.0, 1.0, 1.0, 1.0, 1.0, 1.0, 1.0, 1.0, 1.0, 1.0, 1.0, 1.0, 1.0, 1.0, 1.0, 1.0, 1.0, 1.0, 1.0, 1.0, 1.0, 1.0, 1.0, 1.0, 1.0, 1.0, 1.0, 1.0, 1.0, 1.0, 1.0, 1.0, 1.0, 1.0, 1.0, 1.0, 1.0, 1.0, 1.0, 1.0, 1.0, 1.0, 1.0, 1.0, 1.0, 1.0, 1.0, 1.0, 1.0, 1.0, 1.0, 1.0, 1.0, 1.0, 1.0, 1.0, 1.0, 1.0, 1.0, 1.0, 1.0, 1.0, 1.0, 1.0, 1.0, 1.0, 1.0, 1.0, 1.0, 1.0, 1.0, 1.0, 1.0, 1.0, 1.0, 1.0, 1.0, 1.0, 1.0, 1.0, 1.0, 1.0, 1.0, 1.0, 1.0, 1.0, 1.0, 1.0, 1.0, 1.0, 1.0, 1.0, 1.0, 1.0, 1.0, 1.0, 1.0, 1.0, 1.0, 1.0, 1.0, 1.0, 1.0, 1.0, 1.0, 1.0, 1.0, 1.0, 1.0, 1.0, 1.0, 1.0, 1.0, 1.0, 1.0, 1.0, 1.0, 1.0, 1.0, 1.0, 1.0, 1.0, 1.0, 1.0, 1.0, 1.0, 1.0, 1.0, 1.0, 1.0, 1.0, 1.0, 1.0, 1.0, 1.0, 1.0, 1.0, 1.0, 1.0, 1.0, 1.0, 1.0, 1.0, 1.0, 1.0, 1.0, 1.0, 1.0, 1.0, 1.0, 1.0, 1.0, 1.0, 1.0, 1.0, 1.0, 1.0, 1.0, 1.0, 1.0, 1.0, 1.0, 1.0, 1.0, 1.0, 1.0, 1.0, 1.0, 1.0, 1.0, 1.0, 1.0, 1.0, 1.0, 1.0, 1.0, 1.0, 1.0, 1.0, 1.0, 1.0, 1.0, 1.0, 1.0, 1.0, 1.0, 1.0, 1.0, 1.0, 1.0, 1.0, 1.0, 1.0, 1.0, 1.0, 1.0, 1.0, 1.0, 1.0, 1.0, 1.0, 1.0, 1.0, 1.0, 1.0, 1.0, 1.0, 1.0, 1.0, 1.0, 1.0, 1.0, 1.0, 1.0, 1.0, 1.0, 1.0, 1.0, 1.0, 1.0, 1.0, 1.0, 1.0, 1.0, 1.0, 1.0, 1.0, 1.0, 1.0, 1.0, 1.0, 1.0, 1.0, 1.0, 1.0, 1.0, 1.0, 1.0, 1.0, 1.0, 1.0, 1.0, 1.0, 1.0, 1.0, 1.0, 1.0, 1.0, 1.0, 1.0, 1.0, 1.0, 1.0, 1.0, 1.0, 1.0, 1.0, 1.0, 1.0, 1.0, 1.0, 1.0, 1.0, 1.0, 1.0, 1.0, 1.0, 1.0, 1.0, 1.0, 1.0, 1.0, 1.0, 1.0, 1.0, 1.0, 1.0, 1.0, 1.0, 1.0, 1.0, 1.0, 1.0, 1.0, 1.0, 1.0, 1.0, 1.0, 1.0, 1.0, 1.0, 1.0, 1.0, 1.0, 1.0, 1.0, 1.0, 1.0, 1.0, 1.0, 1.0, 1.0, 1.0, 1.0, 1.0, 1.0, 1.0, 1.0, 1.0, 1.0, 1.0, 1.0, 1.0, 1.0, 1.0, 1.0, 1.0, 1.0, 1.0, 1.0, 1.0, 1.0, 1.0, 1.0, 1.0, 1.0, 1.0, 1.0, 1.0, 1.0, 1.0, 1.0, 1.0, 1.0, 1.0, 1.0, 1.0, 1.0, 1.0, 1.0, 1.0, 1.0, 1.0, 1.0, 1.0, 1.0, 1.0, 1.0, 1.0, 1.0, 1.0, 1.0, 1.0, 1.0, 1.0, 1.0, 1.0, 1.0, 1.0, 1.0, 1.0, 1.0, 1.0, 1.0, 1.0, 1.0, 1.0, 1.0, 1.0, 1.0, 1.0, 1.0, 1.0, 1.0, 1.0, 1.0, 1.0, 1.0, 1.0, 1.0, 1.0, 1.0, 1.0, 1.0, 1.0, 1.0, 1.0, 1.0, 1.0, 1.0, 1.0, 1.0, 1.0, 1.0, 1.0, 1.0, 1.0, 1.0, 1.0, 1.0, 1.0, 1.0, 1.0, 1.0, 1.0, 1.0, 1.0, 1.0, 1.0, 1.0, 1.0, 1.0, 1.0, 1.0, 1.0, 1.0, 1.0, 1.0, 1.0, 1.0, 1.0, 1.0, 1.0, 1.0, 1.0, 1.0, 1.0, 1.0, 1.0, 1.0, 1.0, 1.0, 1.0, 1.0, 1.0, 1.0, 1.0, 1.0, 1.0, 1.0, 1.0, 1.0, 1.0, 1.0, 1.0, 1.0, 1.0, 1.0, 1.0, 1.0, 1.0, 1.0, 1.0, 1.0, 1.0, 1.0, 1.0, 1.0, 1.0, 1.0, 1.0, 1.0, 1.0, 1.0, 1.0, 1.0, 1.0, 1.0, 1.0, 1.0, 1.0, 1.0, 1.0, 1.0, 1.0, 1.0, 1.0, 1.0, 1.0, 1.0, 1.0, 1.0, 1.0, 1.0, 1.0, 1.0, 1.0, 1.0, 1.0, 1.0, 1.0, 1.0, 1.0, 1.0, 1.0, 1.0, 1.0, 1.0, 1.0, 1.0, 1.0, 1.0, 1.0, 1.0, 1.0, 1.0, 1.0, 1.0, 1.0, 1.0, 1.0, 1.0, 1.0, 1.0, 1.0, 1.0, 1.0, 1.0, 1.0, 1.0, 1.0, 1.0, 1.0, 1.0, 1.0, 1.0, 1.0, 1.0, 1.0, 1.0, 1.0, 1.0, 1.0, 1.0, 1.0, 1.0, 1.0, 1.0, 1.0, 1.0, 1.0, 1.0, 1.0, 1.0, 1.0, 1.0, 1.0, 1.0, 1.0, 1.0, 1.0, 1.0, 1.0, 1.0, 1.0, 1.0, 1.0, 1.0, 1.0, 1.0, 1.0, 1.0, 1.0, 1.0, 1.0, 1.0, 1.0, 1.0, 1.0, 1.0, 1.0, 1.0, 1.0, 1.0, 1.0, 1.0, 1.0, 1.0, 1.0, 1.0, 1.0, 1.0, 1.0, 1.0, 1.0, 1.0, 1.0, 1.0, 1.0, 1.0, 1.0, 1.0, 1.0, 1.0, 1.0, 1.0, 1.0, 1.0, 1.0, 1.0, 1.0, 1.0, 1.0, 1.0, 1.0, 1.0, 1.0, 1.0, 1.0, 1.0, 1.0, 1.0, 1.0, 1.0, 1.0, 1.0, 1.0, 1.0, 1.0, 1.0, 1.0, 1.0, 1.0, 1.0, 1.0, 1.0, 1.0, 1.0, 1.0, 1.0, 1.0, 1.0, 1.0, 1.0, 1.0, 1.0, 1.0, 1.0, 1.0, 1.0, 1.0, 1.0, 1.0, 1.0, 1.0, 1.0, 1.0, 1.0, 1.0, 1.0, 1.0, 1.0, 1.0, 1.0, 1.0, 1.0, 1.0, 1.0, 1.0, 1.0, 1.0, 1.0, 1.0, 1.0, 1.0, 1.0, 1.0, 1.0, 1.0, 1.0, 1.0, 1.0, 1.0, 1.0, 1.0, 1.0, 1.0, 1.0, 1.0, 1.0, 1.0, 1.0, 1.0, 1.0, 1.0, 1.0, 1.0, 1.0, 1.0, 1.0, 1.0, 1.0, 1.0, 1.0, 1.0, 1.0, 1.0, 1.0, 1.0, 1.0, 1.0, 1.0, 1.0, 1.0, 1.0, 1.0, 1.0, 1.0, 1.0, 1.0, 1.0, 1.0, 1.0, 1.0, 1.0, 1.0, 1.0, 1.0, 1.0, 1.0, 1.0, 1.0, 1.0, 1.0, 1.0, 1.0, 1.0, 1.0, 1.0, 1.0, 1.0, 1.0, 1.0, 1.0, 1.0, 1.0, 1.0, 1.0, 1.0, 1.0, 1.0, 1.0, 1.0, 1.0, 1.0, 1.0, 1.0, 1.0, 1.0, 1.0, 1.0, 1.0, 1.0, 1.0, 1.0, 1.0, 1.0, 1.0, 1.0, 1.0, 1.0, 1.0, 1.0, 1.0, 1.0, 1.0, 1.0, 1.0, 1.0, 1.0, 1.0, 1.0, 1.0, 1.0, 1.0, 1.0, 1.0, 1.0, 1.0, 1.0, 1.0, 1.0, 1.0, 1.0, 1.0, 1.0, 1.0, 1.0, 1.0, 1.0, 1.0, 1.0, 1.0, 1.0, 1.0, 1.0, 1.0, 1.0, 1.0, 1.0, 1.0, 1.0, 1.0, 1.0, 1.0, 1.0, 1.0, 1.0, 1.0, 1.0, 1.0, 1.0, 1.0, 1.0, 1.0, 1.0, 1.0, 1.0, 1.0, 1.0, 1.0, 1.0, 1.0, 1.0, 1.0, 1.0, 1.0, 1.0, 1.0, 1.0, 1.0, 1.0, 1.0, 1.0, 1.0, 1.0, 1.0, 1.0, 1.0, 1.0, 1.0, 1.0, 1.0, 1.0, 1.0, 1.0, 1.0, 1.0, 1.0, 1.0, 1.0, 1.0, 1.0, 1.0, 1.0, 1.0, 1.0, 1.0, 1.0, 1.0, 1.0, 1.0, 1.0, 1.0, 1.0, 1.0, 1.0, 1.0, 1.0, 1.0, 1.0, 1.0, 1.0, 1.0, 1.0, 1.0, 1.0, 1.0, 1.0, 1.0, 1.0, 1.0, 1.0, 1.0, 1.0, 1.0, 1.0, 1.0, 1.0, 1.0, 1.0, 1.0, 1.0, 1.0, 1.0, 1.0, 1.0, 1.0, 1.0, 1.0, 1.0, 1.0, 1.0, 1.0, 1.0, 1.0, 1.0, 1.0, 1.0, 1.0, 1.0, 1.0, 1.0, 1.0, 1.0, 1.0, 1.0, 1.0, 1.0, 1.0, 1.0, 1.0, 1.0, 1.0, 1.0, 1.0, 1.0, 1.0, 1.0, 1.0, 1.0, 1.0, 1.0, 1.0, 1.0, 1.0, 1.0, 1.0, 1.0, 1.0, 1.0, 1.0, 1.0, 1.0, 1.0, 1.0, 1.0, 1.0, 1.0, 1.0, 1.0, 1.0, 1.0, 1.0, 1.0, 1.0, 1.0, 1.0, 1.0, 1.0, 1.0, 1.0, 1.0, 1.0, 1.0, 1.0, 1.0, 1.0, 1.0, 1.0, 1.0, 1.0, 1.0, 1.0, 1.0, 1.0, 1.0, 1.0, 1.0, 1.0, 1.0, 1.0, 1.0, 1.0, 1.0, 1.0, 1.0, 1.0, 1.0, 1.0, 1.0, 1.0, 1.0, 1.0, 1.0, 1.0, 1.0, 1.0, 1.0, 1.0, 1.0, 1.0, 1.0, 1.0, 1.0, 1.0, 1.0, 1.0, 1.0, 1.0, 1.0, 1.0, 1.0, 1.0, 1.0, 1.0, 1.0, 1.0, 1.0, 1.0, 1.0, 1.0, 1.0, 1.0, 1.0, 1.0, 1.0, 1.0, 1.0, 1.0, 1.0, 1.0, 1.0, 1.0, 1.0, 1.0, 1.0, 1.0, 1.0, 1.0, 1.0, 1.0, 1.0, 1.0, 1.0, 1.0, 1.0, 1.0, 1.0, 1.0, 1.0, 1.0, 1.0, 1.0, 1.0, 1.0, 1.0, 1.0, 1.0, 1.0, 1.0, 1.0, 1.0, 1.0, 1.0, 1.0, 1.0, 1.0, 1.0, 1.0, 1.0, 1.0, 1.0, 1.0, 1.0, 1.0, 1.0, 1.0, 1.0, 1.0, 1.0, 1.0, 1.0, 1.0, 1.0, 1.0, 1.0, 1.0, 1.0, 1.0, 1.0, 1.0, 1.0, 1.0, 1.0, 1.0, 1.0, 1.0, 1.0, 1.0, 1.0, 1.0, 1.0, 1.0, 1.0, 1.0, 1.0, 1.0, 1.0, 1.0, 1.0, 1.0, 1.0, 1.0, 1.0, 1.0, 1.0, 1.0, 1.0, 1.0, 1.0, 1.0, 1.0, 1.0, 1.0, 1.0, 1.0, 1.0, 1.0, 1.0, 1.0, 1.0, 1.0, 1.0, 1.0, 1.0, 1.0, 1.0, 1.0, 1.0, 1.0, 1.0, 1.0, 1.0, 1.0, 1.0, 1.0, 1.0, 1.0, 1.0, 1.0, 1.0, 1.0, 1.0, 1.0, 1.0, 1.0, 1.0, 1.0, 1.0, 1.0, 1.0, 1.0, 1.0, 1.0, 1.0, 1.0, 1.0, 1.0, 1.0, 1.0, 1.0, 1.0, 1.0, 1.0, 1.0, 1.0, 1.0, 1.0, 1.0, 1.0, 1.0, 1.0, 1.0, 1.0, 1.0, 1.0, 1.0, 1.0, 1.0, 1.0, 1.0, 1.0, 1.0, 1.0, 1.0, 1.0, 1.0, 1.0, 1.0, 1.0, 1.0, 1.0, 1.0, 1.0, 1.0, 1.0, 1.0, 1.0, 1.0, 1.0, 1.0, 1.0, 1.0, 1.0, 1.0, 1.0, 1.0, 1.0, 1.0, 1.0, 1.0, 1.0, 1.0, 1.0, 1.0, 1.0, 1.0, 1.0, 1.0, 1.0, 1.0, 1.0, 1.0, 1.0, 1.0, 1.0, 1.0, 1.0, 1.0, 1.0, 1.0, 1.0, 1.0, 1.0, 1.0, 1.0, 1.0, 1.0, 1.0, 1.0, 1.0, 1.0, 1.0, 1.0, 1.0, 1.0, 1.0, 1.0, 1.0, 1.0, 1.0, 1.0, 1.0, 1.0, 1.0, 1.0, 1.0, 1.0, 1.0, 1.0, 1.0, 1.0, 1.0, 1.0, 1.0, 1.0, 1.0, 1.0, 1.0, 1.0, 1.0, 1.0, 1.0, 1.0, 1.0, 1.0, 1.0, 1.0, 1.0, 1.0, 1.0, 1.0, 1.0, 1.0, 1.0, 1.0, 1.0, 1.0, 1.0, 1.0, 1.0, 1.0, 1.0, 1.0, 1.0, 1.0, 1.0, 1.0, 1.0, 1.0, 1.0, 1.0, 1.0, 1.0, 1.0, 1.0, 1.0, 1.0, 1.0, 1.0, 1.0, 1.0, 1.0, 1.0, 1.0, 1.0, 1.0, 1.0, 1.0, 1.0, 1.0, 1.0, 1.0, 1.0, 1.0, 1.0, 1.0, 1.0, 1.0, 1.0, 1.0, 1.0, 1.0, 1.0, 1.0, 1.0, 1.0, 1.0, 1.0, 1.0, 1.0, 1.0, 1.0, 1.0, 1.0, 1.0, 1.0, 1.0, 1.0, 1.0, 1.0, 1.0, 1.0, 1.0, 1.0, 1.0, 1.0, 1.0, 1.0, 1.0, 1.0, 1.0, 1.0, 1.0, 1.0, 1.0, 1.0, 1.0, 1.0, 1.0, 1.0, 1.0, 1.0, 1.0, 1.0, 1.0, 1.0, 1.0, 1.0, 1.0, 1.0, 1.0, 1.0, 1.0, 1.0, 1.0, 1.0, 1.0, 1.0, 1.0, 1.0, 1.0, 1.0, 1.0, 1.0, 1.0, 1.0, 1.0, 1.0, 1.0, 1.0, 1.0, 1.0, 1.0, 1.0, 1.0, 1.0, 1.0, 1.0, 1.0, 1.0, 1.0, 1.0, 1.0, 1.0, 1.0, 1.0, 1.0, 1.0, 1.0, 1.0, 1.0, 1.0, 1.0, 1.0, 1.0, 1.0, 1.0, 1.0, 1.0, 1.0, 1.0, 1.0, 1.0, 1.0, 1.0, 1.0, 1.0, 1.0, 1.0, 1.0, 1.0, 1.0, 1.0, 1.0, 1.0, 1.0, 1.0, 1.0, 1.0, 1.0, 1.0, 1.0, 1.0, 1.0, 1.0, 1.0, 1.0, 1.0, 1.0, 1.0, 1.0, 1.0, 1.0, 1.0, 1.0, 1.0, 1.0, 1.0, 1.0, 1.0, 1.0, 1.0, 1.0, 1.0, 1.0, 1.0, 1.0, 1.0, 1.0, 1.0, 1.0, 1.0, 1.0, 1.0, 1.0, 1.0, 1.0, 1.0, 1.0, 1.0, 1.0, 1.0, 1.0, 1.0, 1.0, 1.0, 1.0, 1.0, 1.0, 1.0, 1.0, 1.0, 1.0, 1.0, 1.0, 1.0, 1.0, 1.0, 1.0, 1.0, 1.0, 1.0, 1.0, 1.0, 1.0, 1.0, 1.0, 1.0, 1.0, 1.0, 1.0, 1.0, 1.0, 1.0, 1.0, 1.0, 1.0, 1.0, 1.0, 1.0, 1.0, 1.0, 1.0, 1.0, 1.0, 1.0, 1.0, 1.0, 1.0, 1.0, 1.0, 1.0, 1.0, 1.0, 1.0, 1.0, 1.0, 1.0, 1.0, 1.0, 1.0, 1.0, 1.0, 1.0, 1.0, 1.0, 1.0, 1.0, 1.0, 1.0, 1.0, 1.0, 1.0, 1.0, 1.0, 1.0, 1.0, 1.0, 1.0, 1.0, 1.0, 1.0, 1.0, 1.0, 1.0, 1.0, 1.0, 1.0, 1.0, 1.0, 1.0, 1.0, 1.0, 1.0, 1.0, 1.0, 1.0, 1.0, 1.0, 1.0, 1.0, 1.0, 1.0, 1.0, 1.0, 1.0, 1.0, 1.0, 1.0, 1.0, 1.0, 1.0, 1.0, 1.0, 1.0, 1.0, 1.0, 1.0, 1.0, 1.0, 1.0, 1.0, 1.0, 1.0, 1.0, 1.0, 1.0, 1.0, 1.0, 1.0, 1.0, 1.0, 1.0, 1.0, 1.0, 1.0, 1.0, 1.0, 1.0, 1.0, 1.0, 1.0, 1.0, 1.0, 1.0, 1.0, 1.0, 1.0, 1.0, 1.0, 1.0, 1.0, 1.0, 1.0, 1.0, 1.0, 1.0, 1.0, 1.0, 1.0, 1.0, 1.0, 1.0, 1.0, 1.0, 1.0, 1.0, 1.0, 1.0, 1.0, 1.0, 1.0, 1.0, 1.0, 1.0, 1.0, 1.0, 1.0, 1.0, 1.0, 1.0, 1.0, 1.0, 1.0, 1.0, 1.0, 1.0, 1.0, 1.0, 1.0, 1.0, 1.0, 1.0, 1.0, 1.0, 1.0, 1.0, 1.0, 1.0, 1.0, 1.0, 1.0, 1.0, 1.0, 1.0, 1.0, 1.0, 1.0, 1.0, 1.0, 1.0, 1.0, 1.0, 1.0, 1.0, 1.0, 1.0, 1.0, 1.0, 1.0, 1.0, 1.0, 1.0, 1.0, 1.0, 1.0, 1.0, 1.0, 1.0, 1.0, 1.0, 1.0, 1.0, 1.0, 1.0, 1.0, 1.0, 1.0, 1.0, 1.0, 1.0, 1.0, 1.0, 1.0, 1.0, 1.0, 1.0, 1.0, 1.0, 1.0, 1.0, 1.0, 1.0, 1.0, 1.0, 1.0, 1.0, 1.0, 1.0, 1.0, 1.0, 1.0, 1.0, 1.0, 1.0, 1.0, 1.0, 1.0, 1.0, 1.0, 1.0, 1.0, 1.0, 1.0, 1.0, 1.0, 1.0, 1.0, 1.0, 1.0, 1.0, 1.0, 1.0, 1.0, 1.0, 1.0, 1.0, 1.0, 1.0, 1.0, 1.0, 1.0, 1.0, 1.0, 1.0, 1.0, 1.0, 1.0, 1.0, 1.0, 1.0, 1.0, 1.0, 1.0, 1.0, 1.0, 1.0, 1.0, 1.0, 1.0, 1.0, 1.0, 1.0, 1.0, 1.0, 1.0, 1.0, 1.0, 1.0, 1.0, 1.0, 1.0, 1.0, 1.0, 1.0, 1.0, 1.0, 1.0, 1.0, 1.0, 1.0, 1.0, 1.0, 1.0, 1.0, 1.0, 1.0, 1.0, 1.0, 1.0, 1.0, 1.0, 1.0, 1.0, 1.0, 1.0, 1.0, 1.0, 1.0, 1.0, 1.0, 1.0, 1.0, 1.0, 1.0, 1.0, 1.0, 1.0, 1.0, 1.0, 1.0, 1.0, 1.0, 1.0, 1.0, 1.0, 1.0, 1.0, 1.0, 1.0, 1.0, 1.0, 1.0, 1.0, 1.0, 1.0, 1.0, 1.0, 1.0, 1.0, 1.0, 1.0, 1.0, 1.0, 1.0, 1.0, 1.0, 1.0, 1.0, 1.0, 1.0, 1.0, 1.0, 1.0, 1.0, 1.0, 1.0, 1.0, 1.0, 1.0, 1.0, 1.0, 1.0, 1.0, 1.0, 1.0, 1.0, 1.0, 1.0, 1.0, 1.0, 1.0, 1.0, 1.0, 1.0, 1.0, 1.0, 1.0, 1.0, 1.0, 1.0, 1.0, 1.0, 1.0, 1.0, 1.0, 1.0, 1.0, 1.0, 1.0, 1.0, 1.0, 1.0, 1.0, 1.0, 1.0, 1.0, 1.0, 1.0, 1.0, 1.0, 1.0, 1.0, 1.0, 1.0, 1.0, 1.0, 1.0, 1.0, 1.0, 1.0, 1.0, 1.0, 1.0, 1.0, 1.0, 1.0, 1.0, 1.0, 1.0, 1.0, 1.0, 1.0, 1.0, 1.0, 1.0, 1.0, 1.0, 1.0, 1.0, 1.0, 1.0, 1.0, 1.0, 1.0, 1.0, 1.0, 1.0, 1.0, 1.0, 1.0, 1.0, 1.0, 1.0, 1.0, 1.0, 1.0, 1.0, 1.0, 1.0, 1.0, 1.0, 1.0, 1.0, 1.0, 1.0, 1.0, 1.0, 1.0, 1.0, 1.0, 1.0, 1.0, 1.0, 1.0, 1.0, 1.0, 1.0, 1.0, 1.0, 1.0, 1.0, 1.0, 1.0, 1.0, 1.0, 1.0, 1.0, 1.0, 1.0, 1.0, 1.0, 1.0, 1.0, 1.0, 1.0, 1.0, 1.0, 1.0, 1.0, 1.0, 1.0, 1.0, 1.0, 1.0, 1.0, 1.0, 1.0, 1.0, 1.0, 1.0, 1.0, 1.0, 1.0, 1.0, 1.0, 1.0, 1.0, 1.0, 1.0, 1.0, 1.0, 1.0, 1.0, 1.0, 1.0, 1.0, 1.0, 1.0, 1.0, 1.0, 1.0, 1.0, 1.0, 1.0, 1.0, 1.0, 1.0, 1.0, 1.0, 1.0, 1.0, 1.0, 1.0, 1.0, 1.0, 1.0, 1.0, 1.0, 1.0, 1.0, 1.0, 1.0, 1.0, 1.0, 1.0, 1.0, 1.0, 1.0, 1.0, 1.0, 1.0, 1.0, 1.0, 1.0, 1.0, 1.0, 1.0, 1.0, 1.0, 1.0, 1.0, 1.0, 1.0, 1.0, 1.0, 1.0, 1.0, 1.0, 1.0, 1.0, 1.0, 1.0, 1.0, 1.0, 1.0, 1.0, 1.0, 1.0, 1.0, 1.0, 1.0, 1.0, 1.0, 1.0, 1.0, 1.0, 1.0, 1.0, 1.0, 1.0, 1.0, 1.0, 1.0, 1.0, 1.0, 1.0, 1.0, 1.0, 1.0, 1.0, 1.0, 1.0, 1.0, 1.0, 1.0, 1.0, 1.0, 1.0, 1.0, 1.0, 1.0, 1.0, 1.0, 1.0, 1.0, 1.0, 1.0, 1.0, 1.0, 1.0, 1.0, 1.0, 1.0, 1.0, 1.0, 1.0, 1.0, 1.0, 1.0, 1.0, 1.0, 1.0, 1.0, 1.0, 1.0, 1.0, 1.0, 1.0, 1.0, 1.0, 1.0, 1.0, 1.0, 1.0, 1.0, 1.0, 1.0, 1.0, 1.0, 1.0, 1.0, 1.0, 1.0, 1.0, 1.0, 1.0, 1.0, 1.0, 1.0, 1.0, 1.0, 1.0, 1.0, 1.0, 1.0, 1.0, 1.0, 1.0, 1.0, 1.0, 1.0, 1.0, 1.0, 1.0, 1.0, 1.0, 1.0, 1.0, 1.0, 1.0, 1.0, 1.0, 1.0, 1.0, 1.0, 1.0, 1.0, 1.0, 1.0, 1.0, 1.0, 1.0, 1.0, 1.0, 1.0, 1.0, 1.0, 1.0, 1.0, 1.0, 1.0, 1.0, 1.0, 1.0, 1.0, 1.0, 1.0, 1.0, 1.0, 1.0, 1.0, 1.0, 1.0, 1.0, 1.0, 1.0, 1.0, 1.0, 1.0, 1.0, 1.0, 1.0, 1.0, 1.0, 1.0, 1.0, 1.0, 1.0, 1.0, 1.0, 1.0, 1.0, 1.0, 1.0, 1.0, 1.0, 1.0, 1.0, 1.0, 1.0, 1.0, 1.0, 1.0, 1.0, 1.0, 1.0, 1.0, 1.0, 1.0, 1.0, 1.0, 1.0, 1.0, 1.0, 1.0, 1.0, 1.0, 1.0, 1.0, 1.0, 1.0, 1.0, 1.0, 1.0, 1.0, 1.0, 1.0, 1.0, 1.0, 1.0, 1.0, 1.0, 1.0, 1.0, 1.0, 1.0, 1.0, 1.0, 1.0, 1.0, 1.0, 1.0, 1.0, 1.0, 1.0, 1.0, 1.0, 1.0, 1.0, 1.0, 1.0, 1.0, 1.0, 1.0, 1.0, 1.0, 1.0, 1.0, 1.0, 1.0, 1.0, 1.0, 1.0, 1.0, 1.0, 1.0, 1.0, 1.0, 1.0, 1.0, 1.0, 1.0, 1.0, 1.0, 1.0, 1.0, 1.0, 1.0, 1.0, 1.0, 1.0, 1.0, 1.0, 1.0, 1.0, 1.0, 1.0, 1.0, 1.0, 1.0, 1.0, 1.0, 1.0, 1.0, 1.0, 1.0, 1.0, 1.0, 1.0, 1.0, 1.0, 1.0, 1.0, 1.0, 1.0, 1.0, 1.0, 1.0, 1.0, 1.0, 1.0, 1.0, 1.0, 1.0, 1.0, 1.0, 1.0, 1.0, 1.0, 1.0, 1.0, 1.0, 1.0, 1.0, 1.0, 1.0, 1.0, 1.0, 1.0, 1.0, 1.0, 1.0, 1.0, 1.0, 1.0, 1.0, 1.0, 1.0, 1.0, 1.0, 1.0, 1.0, 1.0, 1.0, 1.0, 1.0, 1.0, 1.0, 1.0, 1.0, 1.0, 1.0, 1.0, 1.0, 1.0, 1.0, 1.0, 1.0, 1.0, 1.0, 1.0, 1.0, 1.0, 1.0, 1.0, 1.0, 1.0, 1.0, 1.0, 1.0, 1.0, 1.0, 1.0, 1.0, 1.0, 1.0, 1.0, 1.0, 1.0, 1.0, 1.0, 1.0, 1.0, 1.0, 1.0, 1.0, 1.0, 1.0, 1.0, 1.0, 1.0, 1.0, 1.0, 1.0, 1.0, 1.0, 1.0, 1.0, 1.0, 1.0, 1.0, 1.0, 1.0, 1.0, 1.0, 1.0, 1.0, 1.0, 1.0, 1.0, 1.0, 1.0, 1.0, 1.0, 1.0, 1.0, 1.0, 1.0, 1.0, 1.0, 1.0, 1.0, 1.0, 1.0, 1.0, 1.0, 1.0, 1.0, 1.0, 1.0, 1.0, 1.0, 1.0, 1.0, 1.0, 1.0, 1.0, 1.0, 1.0, 1.0, 1.0, 1.0, 1.0, 1.0, 1.0, 1.0, 1.0, 1.0, 1.0, 1.0, 1.0, 1.0, 1.0, 1.0, 1.0, 1.0, 1.0, 1.0, 1.0, 1.0, 1.0, 1.0, 1.0, 1.0, 1.0, 1.0, 1.0, 1.0, 1.0, 1.0, 1.0, 1.0, 1.0, 1.0, 1.0, 1.0, 1.0, 1.0, 1.0, 1.0, 1.0, 1.0, 1.0, 1.0, 1.0, 1.0, 1.0, 1.0, 1.0, 1.0, 1.0, 1.0, 1.0, 1.0, 1.0, 1.0, 1.0, 1.0, 1.0, 1.0, 1.0, 1.0, 1.0, 1.0, 1.0, 1.0, 1.0, 1.0, 1.0, 1.0, 1.0, 1.0, 1.0, 1.0, 1.0, 1.0, 1.0, 1.0, 1.0, 1.0, 1.0, 1.0, 1.0, 1.0, 1.0, 1.0, 1.0, 1.0, 1.0, 1.0, 1.0, 1.0, 1.0, 1.0, 1.0, 1.0, 1.0, 1.0, 1.0, 1.0, 1.0, 1.0, 1.0, 1.0, 1.0, 1.0, 1.0, 1.0, 1.0, 1.0, 1.0, 1.0, 1.0, 1.0, 1.0, 1.0, 1.0, 1.0, 1.0, 1.0, 1.0, 1.0, 1.0, 1.0, 1.0, 1.0, 1.0, 1.0, 1.0, 1.0, 1.0, 1.0, 1.0, 1.0, 1.0, 1.0, 1.0, 1.0, 1.0, 1.0, 1.0, 1.0, 1.0, 1.0, 1.0, 1.0, 1.0, 1.0, 1.0, 1.0, 1.0, 1.0, 1.0, 1.0, 1.0, 1.0, 1.0, 1.0, 1.0, 1.0, 1.0, 1.0, 1.0, 1.0, 1.0, 1.0, 1.0, 1.0, 1.0, 1.0, 1.0, 1.0, 1.0, 1.0, 1.0, 1.0, 1.0, 1.0, 1.0, 1.0, 1.0, 1.0, 1.0, 1.0, 1.0, 1.0, 1.0, 1.0, 1.0, 1.0, 1.0, 1.0, 1.0, 1.0, 1.0, 1.0, 1.0, 1.0, 1.0, 1.0, 1.0, 1.0, 1.0, 1.0, 1.0, 1.0, 1.0, 1.0, 1.0, 1.0, 1.0, 1.0, 1.0, 1.0, 1.0, 1.0, 1.0, 1.0, 1.0, 1.0, 1.0, 1.0, 1.0, 1.0, 1.0, 1.0, 1.0, 1.0, 1.0, 1.0, 1.0, 1.0, 1.0, 1.0, 1.0, 1.0, 1.0, 1.0, 1.0, 1.0, 1.0, 1.0, 1.0, 1.0, 1.0, 1.0, 1.0, 1.0, 1.0, 1.0, 1.0, 1.0, 1.0, 1.0, 1.0, 1.0, 1.0, 1.0, 1.0, 1.0, 1.0, 1.0, 1.0, 1.0, 1.0, 1.0, 1.0, 1.0, 1.0, 1.0, 1.0, 1.0, 1.0, 1.0, 1.0, 1.0, 1.0, 1.0, 1.0, 1.0, 1.0, 1.0, 1.0, 1.0, 1.0, 1.0, 1.0, 1.0, 1.0, 1.0, 1.0, 1.0, 1.0, 1.0, 1.0, 1.0, 1.0, 1.0, 1.0, 1.0, 1.0, 1.0, 1.0, 1.0, 1.0, 1.0, 1.0, 1.0, 1.0, 1.0, 1.0, 1.0, 1.0, 1.0, 1.0, 1.0, 1.0, 1.0, 1.0, 1.0, 1.0, 1.0, 1.0, 1.0, 1.0, 1.0, 1.0, 1.0, 1.0, 1.0, 1.0, 1.0, 1.0, 1.0, 1.0, 1.0, 1.0, 1.0, 1.0, 1.0, 1.0, 1.0, 1.0, 1.0, 1.0, 1.0, 1.0, 1.0, 1.0, 1.0, 1.0, 1.0, 1.0, 1.0, 1.0, 1.0, 1.0, 1.0, 1.0, 1.0, 1.0, 1.0, 1.0, 1.0, 1.0, 1.0, 1.0, 1.0, 1.0, 1.0, 1.0, 1.0, 1.0, 1.0, 1.0, 1.0, 1.0, 1.0, 1.0, 1.0, 1.0, 1.0, 1.0, 1.0, 1.0, 1.0, 1.0, 1.0, 1.0, 1.0, 1.0, 1.0, 1.0, 1.0, 1.0, 1.0, 1.0, 1.0, 1.0, 1.0, 1.0, 1.0, 1.0, 1.0, 1.0, 1.0, 1.0, 1.0, 1.0, 1.0, 1.0, 1.0, 1.0, 1.0, 1.0, 1.0, 1.0, 1.0, 1.0, 1.0, 1.0, 1.0, 1.0, 1.0, 1.0, 1.0, 1.0, 1.0, 1.0, 1.0, 1.0, 1.0, 1.0, 1.0, 1.0, 1.0, 1.0, 1.0, 1.0, 1.0, 1.0, 1.0, 1.0, 1.0, 1.0, 1.0, 1.0, 1.0, 1.0, 1.0, 1.0, 1.0, 1.0, 1.0, 1.0, 1.0, 1.0, 1.0, 1.0, 1.0, 1.0, 1.0, 1.0, 1.0, 1.0, 1.0, 1.0, 1.0, 1.0, 1.0, 1.0, 1.0, 1.0, 1.0, 1.0, 1.0, 1.0, 1.0, 1.0, 1.0, 1.0, 1.0, 1.0, 1.0, 1.0, 1.0, 1.0, 1.0, 1.0, 1.0, 1.0, 1.0, 1.0, 1.0, 1.0, 1.0, 1.0, 1.0, 1.0, 1.0, 1.0, 1.0, 1.0, 1.0, 1.0, 1.0, 1.0, 1.0, 1.0, 1.0, 1.0, 1.0, 1.0, 1.0, 1.0, 1.0, 1.0, 1.0, 1.0, 1.0, 1.0, 1.0, 1.0, 1.0, 1.0, 1.0, 1.0, 1.0, 1.0, 1.0, 1.0, 1.0, 1.0, 1.0, 1.0, 1.0, 1.0, 1.0, 1.0, 1.0, 1.0, 1.0, 1.0, 1.0, 1.0, 1.0, 1.0, 1.0, 1.0, 1.0, 1.0, 1.0, 1.0, 1.0, 1.0, 1.0, 1.0, 1.0, 1.0, 1.0, 1.0, 1.0, 1.0, 1.0, 1.0, 1.0, 1.0, 1.0, 1.0, 1.0, 1.0, 1.0, 1.0, 1.0, 1.0, 1.0, 1.0, 1.0, 1.0, 1.0, 1.0, 1.0, 1.0, 1.0, 1.0, 1.0, 1.0, 1.0, 1.0, 1.0, 1.0, 1.0, 1.0, 1.0, 1.0, 1.0, 1.0, 1.0, 1.0, 1.0, 1.0, 1.0, 1.0, 1.0, 1.0, 1.0, 1.0, 1.0, 1.0, 1.0, 1.0, 1.0, 1.0, 1.0, 1.0, 1.0, 1.0, 1.0, 1.0, 1.0, 1.0, 1.0, 1.0, 1.0, 1.0, 1.0, 1.0, 1.0, 1.0, 1.0, 1.0, 1.0, 1.0, 1.0, 1.0, 1.0, 1.0, 1.0, 1.0, 1.0, 1.0, 1.0, 1.0, 1.0, 1.0, 1.0, 1.0, 1.0, 1.0, 1.0, 1.0, 1.0, 1.0, 1.0, 1.0, 1.0, 1.0, 1.0, 1.0, 1.0, 1.0, 1.0, 1.0, 1.0, 1.0, 1.0, 1.0, 1.0, 1.0, 1.0, 1.0, 1.0, 1.0, 1.0, 1.0, 1.0, 1.0, 1.0, 1.0, 1.0, 1.0, 1.0, 1.0, 1.0, 1.0, 1.0, 1.0, 1.0, 1.0, 1.0, 1.0, 1.0, 1.0, 1.0, 1.0, 1.0, 1.0, 1.0, 1.0, 1.0, 1.0, 1.0, 1.0, 1.0, 1.0, 1.0, 1.0, 1.0, 1.0, 1.0, 1.0, 1.0, 1.0, 1.0, 1.0, 1.0, 1.0, 1.0, 1.0, 1.0, 1.0, 1.0, 1.0, 1.0, 1.0, 1.0, 1.0, 1.0, 1.0, 1.0, 1.0, 1.0, 1.0, 1.0, 1.0, 1.0, 1.0, 1.0, 1.0, 1.0, 1.0, 1.0, 1.0, 1.0, 1.0, 1.0, 1.0, 1.0, 1.0, 1.0, 1.0, 1.0, 1.0, 1.0, 1.0, 1.0, 1.0, 1.0, 1.0, 1.0, 1.0, 1.0, 1.0, 1.0, 1.0, 1.0, 1.0, 1.0, 1.0, 1.0, 1.0, 1.0, 1.0, 1.0, 1.0, 1.0, 1.0, 1.0, 1.0, 1.0, 1.0, 1.0, 1.0, 1.0, 1.0, 1.0, 1.0, 1.0, 1.0, 1.0, 1.0, 1.0, 1.0, 1.0, 1.0, 1.0, 1.0, 1.0, 1.0, 1.0, 1.0, 1.0, 1.0, 1.0, 1.0, 1.0, 1.0, 1.0, 1.0, 1.0, 1.0, 1.0, 1.0, 1.0, 1.0, 1.0, 1.0, 1.0, 1.0, 1.0, 1.0, 1.0, 1.0, 1.0, 1.0, 1.0, 1.0, 1.0, 1.0, 1.0, 1.0, 1.0, 1.0, 1.0, 1.0, 1.0, 1.0, 1.0, 1.0, 1.0, 1.0, 1.0, 1.0, 1.0, 1.0, 1.0, 1.0, 1.0, 1.0, 1.0, 1.0, 1.0, 1.0, 1.0, 1.0, 1.0, 1.0, 1.0, 1.0, 1.0, 1.0, 1.0, 1.0, 1.0, 1.0, 1.0, 1.0, 1.0, 1.0, 1.0, 1.0, 1.0, 1.0, 1.0, 1.0, 1.0, 1.0, 1.0, 1.0, 1.0, 1.0, 1.0, 1.0, 1.0, 1.0, 1.0, 1.0, 1.0, 1.0, 1.0, 1.0, 1.0, 1.0, 1.0, 1.0, 1.0, 1.0, 1.0, 1.0, 1.0, 1.0, 1.0, 1.0, 1.0, 1.0, 1.0, 1.0, 1.0, 1.0, 1.0, 1.0, 1.0, 1.0, 1.0, 1.0, 1.0, 1.0, 1.0, 1.0, 1.0, 1.0, 1.0, 1.0, 1.0, 1.0, 1.0, 1.0, 1.0, 1.0, 1.0, 1.0, 1.0, 1.0, 1.0, 1.0, 1.0, 1.0, 1.0, 1.0, 1.0, 1.0, 1.0, 1.0, 1.0, 1.0, 1.0, 1.0, 1.0, 1.0, 1.0, 1.0, 1.0, 1.0, 1.0, 1.0, 1.0, 1.0, 1.0, 1.0, 1.0, 1.0, 1.0, 1.0, 1.0, 1.0, 1.0, 1.0, 1.0, 1.0, 1.0, 1.0, 1.0, 1.0, 1.0, 1.0, 1.0, 1.0, 1.0, 1.0, 1.0, 1.0, 1.0, 1.0, 1.0, 1.0, 1.0, 1.0, 1.0, 1.0, 1.0, 1.0, 1.0, 1.0, 1.0, 1.0, 1.0, 1.0, 1.0, 1.0, 1.0, 1.0, 1.0, 1.0, 1.0, 1.0, 1.0, 1.0, 1.0, 1.0, 1.0, 1.0, 1.0, 1.0, 1.0, 1.0, 1.0, 1.0, 1.0, 1.0, 1.0, 1.0, 1.0, 1.0, 1.0, 1.0, 1.0, 1.0, 1.0, 1.0, 1.0, 1.0, 1.0, 1.0, 1.0, 1.0, 1.0, 1.0, 1.0, 1.0, 1.0, 1.0, 1.0, 1.0, 1.0, 1.0, 1.0, 1.0, 1.0, 1.0, 1.0, 1.0, 1.0, 1.0, 1.0, 1.0, 1.0, 1.0, 1.0, 1.0, 1.0, 1.0, 1.0, 1.0, 1.0, 1.0, 1.0, 1.0, 1.0, 1.0, 1.0, 1.0, 1.0, 1.0, 1.0, 1.0, 1.0, 1.0, 1.0, 1.0, 1.0, 1.0, 1.0, 1.0, 1.0, 1.0, 1.0, 1.0, 1.0, 1.0, 1.0, 1.0, 1.0, 1.0, 1.0, 1.0, 1.0, 1.0, 1.0, 1.0, 1.0, 1.0, 1.0, 1.0, 1.0, 1.0, 1.0, 1.0, 1.0, 1.0, 1.0, 1.0, 1.0, 1.0, 1.0, 1.0, 1.0, 1.0, 1.0, 1.0, 1.0, 1.0, 1.0, 1.0, 1.0, 1.0, 1.0, 1.0, 1.0, 1.0, 1.0, 1.0, 1.0, 1.0, 1.0, 1.0, 1.0, 1.0, 1.0, 1.0, 1.0, 1.0, 1.0, 1.0, 1.0, 1.0, 1.0, 1.0, 1.0, 1.0, 1.0, 1.0, 1.0, 1.0, 1.0, 1.0, 1.0, 1.0, 1.0, 1.0, 1.0, 1.0, 1.0, 1.0, 1.0, 1.0, 1.0, 1.0, 1.0, 1.0, 1.0, 1.0, 1.0, 1.0, 1.0, 1.0, 1.0, 1.0, 1.0, 1.0, 1.0, 1.0, 1.0, 1.0, 1.0, 1.0, 1.0, 1.0, 1.0, 1.0, 1.0, 1.0, 1.0, 1.0, 1.0, 1.0, 1.0, 1.0, 1.0, 1.0, 1.0, 1.0, 1.0, 1.0, 1.0, 1.0, 1.0, 1.0, 1.0, 1.0, 1.0, 1.0, 1.0, 1.0, 1.0, 1.0, 1.0, 1.0, 1.0, 1.0, 1.0, 1.0, 1.0, 1.0, 1.0, 1.0, 1.0, 1.0, 1.0, 1.0, 1.0, 1.0, 1.0, 1.0, 1.0, 1.0, 1.0, 1.0, 1.0, 1.0, 1.0, 1.0, 1.0, 1.0, 1.0, 1.0, 1.0, 1.0, 1.0, 1.0, 1.0, 1.0, 1.0, 1.0, 1.0, 1.0, 1.0, 1.0, 1.0, 1.0, 1.0, 1.0, 1.0, 1.0, 1.0, 1.0, 1.0, 1.0, 1.0, 1.0, 1.0, 1.0, 1.0, 1.0, 1.0, 1.0, 1.0, 1.0, 1.0, 1.0, 1.0, 1.0, 1.0, 1.0, 1.0, 1.0, 1.0, 1.0, 1.0, 1.0, 1.0, 1.0, 1.0, 1.0, 1.0, 1.0, 1.0, 1.0, 1.0, 1.0, 1.0, 1.0, 1.0, 1.0, 1.0, 1.0, 1.0, 1.0, 1.0, 1.0, 1.0, 1.0, 1.0, 1.0, 1.0, 1.0, 1.0, 1.0, 1.0, 1.0, 1.0, 1.0, 1.0, 1.0, 1.0, 1.0, 1.0, 1.0, 1.0, 1.0, 1.0, 1.0, 1.0, 1.0, 1.0, 1.0, 1.0, 1.0, 1.0, 1.0, 1.0, 1.0, 1.0, 1.0, 1.0, 1.0, 1.0, 1.0, 1.0, 1.0, 1.0, 1.0, 1.0, 1.0, 1.0, 1.0, 1.0, 1.0, 1.0, 1.0, 1.0, 1.0, 1.0, 1.0, 1.0, 1.0, 1.0, 1.0, 1.0, 1.0, 1.0, 1.0, 1.0, 1.0, 1.0, 1.0, 1.0, 1.0, 1.0, 1.0, 1.0, 1.0, 1.0, 1.0, 1.0, 1.0, 1.0, 1.0, 1.0, 1.0, 1.0, 1.0, 1.0, 1.0, 1.0, 1.0, 1.0, 1.0, 1.0, 1.0, 1.0, 1.0, 1.0, 1.0, 1.0, 1.0, 1.0, 1.0, 1.0, 1.0, 1.0, 1.0, 1.0, 1.0, 1.0, 1.0, 1.0, 1.0, 1.0, 1.0, 1.0, 1.0, 1.0, 1.0, 1.0, 1.0, 1.0, 1.0, 1.0, 1.0, 1.0, 1.0, 1.0, 1.0, 1.0, 1.0, 1.0, 1.0, 1.0, 1.0, 1.0, 1.0, 1.0, 1.0, 1.0, 1.0, 1.0, 1.0, 1.0, 1.0, 1.0, 1.0, 1.0, 1.0, 1.0, 1.0, 1.0, 1.0, 1.0, 1.0, 1.0, 1.0, 1.0, 1.0, 1.0, 1.0, 1.0, 1.0, 1.0, 1.0, 1.0, 1.0, 1.0, 1.0, 1.0, 1.0, 1.0, 1.0, 1.0, 1.0, 1.0, 1.0, 1.0, 1.0, 1.0, 1.0, 1.0, 1.0, 1.0, 1.0, 1.0, 1.0, 1.0, 1.0, 1.0, 1.0, 1.0, 1.0, 1.0, 1.0, 1.0, 1.0, 1.0, 1.0, 1.0, 1.0, 1.0, 1.0, 1.0, 1.0, 1.0, 1.0, 1.0, 1.0, 1.0, 1.0, 1.0, 1.0, 1.0, 1.0, 1.0, 1.0, 1.0, 1.0, 1.0, 1.0, 1.0, 1.0, 1.0, 1.0, 1.0, 1.0, 1.0, 1.0, 1.0, 1.0, 1.0, 1.0, 1.0, 1.0, 1.0, 1.0, 1.0, 1.0, 1.0, 1.0, 1.0, 1.0, 1.0, 1.0, 1.0, 1.0, 1.0, 1.0, 1.0, 1.0, 1.0, 1.0, 1.0, 1.0, 1.0, 1.0, 1.0, 1.0, 1.0, 1.0, 1.0, 1.0, 1.0, 1.0, 1.0, 1.0, 1.0, 1.0, 1.0, 1.0, 1.0, 1.0, 1.0, 1.0, 1.0, 1.0, 1.0, 1.0, 1.0, 1.0, 1.0, 1.0, 1.0, 1.0, 1.0, 1.0, 1.0, 1.0, 1.0, 1.0, 1.0, 1.0, 1.0, 1.0, 1.0, 1.0, 1.0, 1.0, 1.0, 1.0, 1.0, 1.0, 1.0, 1.0, 1.0, 1.0, 1.0, 1.0, 1.0, 1.0, 1.0, 1.0, 1.0, 1.0, 1.0, 1.0, 1.0, 1.0, 1.0, 1.0, 1.0, 1.0, 1.0, 1.0, 1.0, 1.0, 1.0, 1.0, 1.0, 1.0, 1.0, 1.0, 1.0, 1.0, 1.0, 1.0, 1.0, 1.0, 1.0, 1.0, 1.0, 1.0, 1.0, 1.0, 1.0, 1.0, 1.0, 1.0, 1.0, 1.0, 1.0, 1.0, 1.0, 1.0, 1.0, 1.0, 1.0, 1.0, 1.0, 1.0, 1.0, 1.0, 1.0, 1.0, 1.0, 1.0, 1.0, 1.0, 1.0, 1.0, 1.0, 1.0, 1.0, 1.0, 1.0, 1.0, 1.0, 1.0, 1.0, 1.0, 1.0, 1.0, 1.0, 1.0, 1.0, 1.0, 1.0, 1.0, 1.0, 1.0, 1.0, 1.0, 1.0, 1.0, 1.0, 1.0, 1.0, 1.0, 1.0, 1.0, 1.0, 1.0, 1.0, 1.0, 1.0, 1.0, 1.0, 1.0, 1.0, 1.0, 1.0, 1.0, 1.0, 1.0, 1.0, 1.0, 1.0, 1.0, 1.0, 1.0, 1.0, 1.0, 1.0, 1.0, 1.0, 1.0, 1.0, 1.0, 1.0, 1.0, 1.0, 1.0, 1.0, 1.0, 1.0, 1.0, 1.0, 1.0, 1.0, 1.0, 1.0, 1.0, 1.0, 1.0, 1.0, 1.0, 1.0, 1.0, 1.0, 1.0, 1.0, 1.0, 1.0, 1.0, 1.0, 1.0, 1.0, 1.0, 1.0, 1.0, 1.0, 1.0, 1.0, 1.0, 1.0, 1.0, 1.0, 1.0, 1.0, 1.0, 1.0, 1.0, 1.0, 1.0, 1.0, 1.0, 1.0, 1.0, 1.0, 1.0, 1.0, 1.0, 1.0, 1.0, 1.0, 1.0, 1.0, 1.0, 1.0, 1.0, 1.0, 1.0, 1.0, 1.0, 1.0, 1.0, 1.0, 1.0, 1.0, 1.0, 1.0, 1.0, 1.0, 1.0, 1.0, 1.0, 1.0, 1.0, 1.0, 1.0, 1.0, 1.0, 1.0, 1.0, 1.0, 1.0, 1.0, 1.0, 1.0, 1.0, 1.0, 1.0, 1.0, 1.0, 1.0, 1.0, 1.0, 1.0, 1.0, 1.0, 1.0, 1.0, 1.0, 1.0, 1.0, 1.0, 1.0, 1.0, 1.0, 1.0, 1.0, 1.0, 1.0, 1.0, 1.0, 1.0, 1.0, 1.0, 1.0, 1.0, 1.0, 1.0, 1.0, 1.0, 1.0, 1.0, 1.0, 1.0, 1.0, 1.0, 1.0, 1.0, 1.0, 1.0, 1.0, 1.0, 1.0, 1.0, 1.0, 1.0, 1.0, 1.0, 1.0, 1.0, 1.0, 1.0, 1.0, 1.0, 1.0, 1.0, 1.0, 1.0, 1.0, 1.0, 1.0, 1.0, 1.0, 1.0, 1.0, 1.0, 1.0, 1.0, 1.0, 1.0, 1.0, 1.0, 1.0, 1.0, 1.0, 1.0, 1.0, 1.0, 1.0, 1.0, 1.0, 1.0, 1.0, 1.0, 1.0, 1.0, 1.0, 1.0, 1.0, 1.0, 1.0, 1.0, 1.0, 1.0, 1.0, 1.0, 1.0, 1.0, 1.0, 1.0, 1.0, 1.0, 1.0, 1.0, 1.0, 1.0, 1.0, 1.0, 1.0, 1.0, 1.0, 1.0, 1.0, 1.0, 1.0, 1.0, 1.0, 1.0, 1.0, 1.0, 1.0, 1.0, 1.0, 1.0, 1.0, 1.0, 1.0, 1.0, 1.0, 1.0, 1.0, 1.0, 1.0, 1.0, 1.0, 1.0, 1.0, 1.0, 1.0, 1.0, 1.0, 1.0, 1.0, 1.0, 1.0, 1.0, 1.0, 1.0, 1.0, 1.0, 1.0, 1.0, 1.0, 1.0, 1.0, 1.0, 1.0, 1.0, 1.0, 1.0, 1.0, 1.0, 1.0, 1.0, 1.0, 1.0, 1.0, 1.0, 1.0, 1.0, 1.0, 1.0, 1.0, 1.0, 1.0, 0.9911, 0.9911, 0.9911, 0.9961, 1.0, 1.0, 1.0, 1.0, 1.0, 1.0, 1.0, 1.0, 0.9911, 0.9911, 0.9911, 0.9961, 0.9911, 0.9911, 0.9911, 0.9961, 0.9911, 0.9911, 0.9911, 0.9961, 1.0, 1.0, 1.0, 1.0, 1.0, 1.0, 1.0, 1.0, 1.0, 1.0, 1.0, 1.0, 1.0, 1.0, 1.0, 1.0, 1.0, 1.0, 1.0, 1.0, 1.0, 1.0, 1.0, 1.0, 1.0, 1.0, 1.0, 1.0, 1.0, 1.0, 1.0, 1.0, 1.0, 1.0, 1.0, 1.0, 1.0, 1.0, 1.0, 1.0, 1.0, 1.0, 1.0, 1.0, 1.0, 1.0, 1.0, 1.0, 1.0, 1.0, 1.0, 1.0, 1.0, 1.0, 1.0, 1.0, 1.0, 1.0, 1.0, 1.0, 1.0, 1.0, 1.0, 1.0, 1.0, 1.0, 1.0, 1.0, 1.0, 1.0, 1.0, 1.0, 1.0, 1.0, 1.0, 1.0, 1.0, 1.0, 1.0, 1.0, 1.0, 1.0, 1.0, 1.0, 1.0, 1.0, 1.0, 1.0, 1.0, 1.0, 1.0, 1.0, 1.0, 1.0, 1.0, 1.0, 1.0, 1.0, 1.0, 1.0, 1.0, 1.0, 1.0, 1.0, 1.0, 1.0, 1.0, 1.0, 1.0, 1.0, 1.0, 1.0, 1.0, 1.0, 1.0, 1.0, 1.0, 1.0, 1.0, 1.0, 1.0, 1.0, 1.0, 1.0, 1.0, 1.0, 1.0, 1.0, 1.0, 1.0, 1.0, 1.0, 1.0, 1.0, 1.0, 1.0, 1.0, 1.0, 1.0, 1.0, 1.0, 1.0, 1.0, 1.0, 1.0, 1.0, 1.0, 1.0, 1.0, 1.0, 1.0, 1.0, 1.0, 1.0, 1.0, 1.0, 1.0, 1.0, 1.0, 1.0, 1.0, 1.0, 1.0, 1.0, 1.0, 1.0, 1.0, 1.0, 1.0, 1.0, 1.0, 1.0, 1.0, 1.0, 1.0, 1.0, 1.0, 1.0, 1.0, 1.0, 1.0, 1.0, 1.0, 1.0, 1.0, 1.0, 1.0, 1.0, 1.0, 1.0, 1.0, 1.0, 1.0, 1.0, 1.0, 1.0, 1.0, 1.0, 1.0, 1.0, 1.0, 1.0, 1.0, 1.0, 1.0, 1.0, 1.0, 1.0, 1.0, 1.0, 1.0, 1.0, 1.0, 1.0, 1.0, 1.0, 1.0, 1.0, 1.0, 1.0, 1.0, 1.0, 1.0, 1.0, 1.0, 1.0, 1.0, 1.0, 1.0, 1.0, 1.0, 1.0, 1.0, 1.0, 1.0, 1.0, 1.0, 1.0, 1.0, 1.0, 1.0, 1.0, 1.0, 1.0, 1.0, 1.0, 1.0, 1.0, 1.0, 1.0, 1.0, 1.0, 1.0, 1.0, 1.0, 1.0, 1.0, 1.0, 1.0, 1.0, 1.0, 1.0, 1.0, 1.0, 1.0, 1.0, 1.0, 1.0, 1.0, 1.0, 1.0, 1.0, 1.0, 1.0, 1.0, 1.0, 1.0, 1.0, 1.0, 1.0, 1.0, 1.0, 1.0, 1.0, 1.0, 1.0, 1.0, 1.0, 1.0, 1.0, 1.0, 1.0, 1.0, 1.0, 1.0, 1.0, 1.0, 1.0, 1.0, 1.0, 1.0, 1.0, 1.0, 1.0, 1.0, 1.0, 1.0, 1.0, 1.0, 1.0, 1.0, 1.0, 1.0, 1.0, 1.0, 1.0, 1.0, 1.0, 1.0, 1.0, 1.0, 1.0, 1.0, 1.0, 1.0, 1.0, 1.0, 1.0, 1.0, 1.0, 1.0, 1.0, 1.0, 1.0, 1.0, 1.0, 1.0, 1.0, 1.0, 1.0, 1.0, 1.0, 1.0, 1.0, 1.0, 1.0, 1.0, 1.0])
me_cube_001.materials.append(mat_material_001)
me_cube_001.use_remesh_preserve_volume = False
me_cube_001.use_remesh_preserve_attributes = False
me_cube_001.use_mirror_vertex_groups = False
me_cube_001.update()
arm_armature_002 = bpy.data.armatures.new('Armature.002')  # bones are not reproduced

# ---- objects
ob_lamp = bpy.data.objects.new('Lamp', light_lamp)
ob_camera = bpy.data.objects.new('Camera', cam_camera)
ob_cube = bpy.data.objects.new('Cube', me_cube_001)
ob_armature = bpy.data.objects.new('Armature', arm_armature_002)

# ---- transforms, parenting, visibility, modifiers, constraints
ob_lamp.location = (4.076, 1.005, 5.904)
ob_lamp.rotation_euler = (0.6503, 0.05522, 1.866)
ob_lamp.lock_rotations_4d = False
ob_lamp.empty_display_type = 'ARROWS'
ob_lamp.color = (0.0, 0.0, 0.0, 0.0)
ob_lamp.lineart.crease_threshold = 0.0
ob_camera.location = (7.481, -6.508, 5.344)
ob_camera.rotation_euler = (1.109, 0.01082, 0.8149)
ob_camera.lock_rotations_4d = False
ob_camera.empty_display_type = 'ARROWS'
ob_camera.color = (0.0, 0.0, 0.0, 0.0)
ob_camera.display_type = 'WIRE'
ob_camera.lineart.crease_threshold = 0.0
ob_cube.location = (0.0, 0.0, 0.0)
ob_cube.scale = (1.08, 1.08, 1.08)
ob_cube.lock_rotations_4d = False
ob_cube.empty_display_type = 'ARROWS'
ob_cube.lineart.crease_threshold = 0.0
_vg = ob_cube.vertex_groups.new(name='string_upper')
_vg.add([44, 46, 47, 48], 1.0, 'REPLACE')
_vg = ob_cube.vertex_groups.new(name='string_lower')
_vg.add([43, 45, 47, 48], 1.0, 'REPLACE')
_vg = ob_cube.vertex_groups.new(name='bow_lower_3')
_vg.add([11, 13, 15, 17, 19, 21, 23, 25], 1.0, 'REPLACE')
_vg = ob_cube.vertex_groups.new(name='bow_lower_2')
_vg.add([19, 21, 23, 25, 27, 29, 31, 33], 1.0, 'REPLACE')
_vg = ob_cube.vertex_groups.new(name='bow_lower_1')
_vg.add([27, 29, 31, 33, 35, 37, 39, 41], 1.0, 'REPLACE')
_vg = ob_cube.vertex_groups.new(name='Bone.001_L.001')
for _i, _w in zip([58, 60, 62, 64, 66, 68, 85, 87, 91, 94, 102, 104, 106, 108, 118, 120, 122, 124, 224, 226, 228, 230, 232, 234, 240, 242, 300, 301, 302], [0.0, 0.1623, 0.0, 0.0, 0.1623, 0.1623, 1.0, 1.0, 1.0, 1.0, 1.0, 1.0, 1.0, 1.0, 1.0, 1.0, 1.0, 1.0, 1.0, 1.0, 1.0, 1.0, 1.0, 1.0, 1.0, 1.0, 0.1623, 0.1623, 0.1623]): _vg.add([_i], _w, 'REPLACE')
_vg = ob_cube.vertex_groups.new(name='Bone.001_R.001')
for _i, _w in zip([57, 59, 61, 63, 65, 67, 84, 86, 90, 93, 101, 103, 105, 107, 117, 119, 121, 123, 223, 225, 227, 229, 231, 233, 239, 241, 303, 304, 305], [0.0, 0.1623, 0.0, 0.0, 0.1623, 0.1623, 1.0, 1.0, 1.0, 1.0, 1.0, 1.0, 1.0, 1.0, 1.0, 1.0, 1.0, 1.0, 1.0, 1.0, 1.0, 1.0, 1.0, 1.0, 1.0, 1.0, 0.1623, 0.1623, 0.1623]): _vg.add([_i], _w, 'REPLACE')
_vg = ob_cube.vertex_groups.new(name='Bone.001_L.002')
_vg.add([110, 112, 114, 116, 118, 120, 122, 124, 216, 218, 220, 222, 234, 236, 238, 247, 249, 251, 253, 271, 273, 275, 277], 1.0, 'REPLACE')
_vg = ob_cube.vertex_groups.new(name='Bone.001_R.002')
_vg.add([109, 111, 113, 115, 117, 119, 121, 123, 215, 217, 219, 221, 233, 235, 237, 246, 248, 250, 252, 270, 272, 274, 276], 1.0, 'REPLACE')
_vg = ob_cube.vertex_groups.new(name='Bone.001_L.003')
_vg.add([216, 218, 220, 222, 255, 257, 259, 261], 1.0, 'REPLACE')
_vg = ob_cube.vertex_groups.new(name='Bone.001_R.003')
_vg.add([215, 217, 219, 221, 254, 256, 258, 260], 1.0, 'REPLACE')
_vg = ob_cube.vertex_groups.new(name='Bone.001_L.005')
_vg.add([216, 222, 255, 261, 263, 265, 267, 269], 1.0, 'REPLACE')
_vg = ob_cube.vertex_groups.new(name='Bone.001_R.005')
_vg.add([215, 221, 254, 260, 262, 264, 266, 268], 1.0, 'REPLACE')
_vg = ob_cube.vertex_groups.new(name='Bone.001_L.004')
_vg.add([208, 210, 212, 214, 255, 257, 259, 261], 1.0, 'REPLACE')
_vg = ob_cube.vertex_groups.new(name='Bone.001_R.004')
_vg.add([207, 209, 211, 213, 254, 256, 258, 260], 1.0, 'REPLACE')
_vg = ob_cube.vertex_groups.new(name='bow_upper_3')
_vg.add([12, 14, 16, 18, 20, 22, 24, 26], 1.0, 'REPLACE')
_vg = ob_cube.vertex_groups.new(name='bow_upper_1')
_vg.add([28, 30, 32, 34, 36, 38, 40, 42], 1.0, 'REPLACE')
_vg = ob_cube.vertex_groups.new(name='Bone_L.001')
_vg.add([131, 134, 137, 140, 142, 144, 146, 156, 158, 160, 162, 164, 166, 172, 174, 245], 1.0, 'REPLACE')
_vg = ob_cube.vertex_groups.new(name='Bone_R.001')
_vg.add([130, 133, 136, 139, 141, 143, 145, 155, 157, 159, 161, 163, 165, 171, 173, 244], 1.0, 'REPLACE')
_vg = ob_cube.vertex_groups.new(name='Bone_L.002')
_vg.add([148, 150, 152, 154, 156, 158, 160, 162, 164, 166, 168, 170, 176, 178, 180, 182, 184, 186, 188, 190, 192, 194, 196, 198], 1.0, 'REPLACE')
_vg = ob_cube.vertex_groups.new(name='Bone_R.002')
_vg.add([147, 149, 151, 153, 155, 157, 159, 161, 163, 165, 167, 169, 175, 177, 179, 181, 183, 185, 187, 189, 191, 193, 195, 197], 1.0, 'REPLACE')
_vg = ob_cube.vertex_groups.new(name='Bone_L.003')
_vg.add([176, 178, 192, 194, 200, 202, 204, 206], 1.0, 'REPLACE')
_vg = ob_cube.vertex_groups.new(name='Bone_R.003')
_vg.add([175, 177, 191, 193, 199, 201, 203, 205], 1.0, 'REPLACE')
_vg = ob_cube.vertex_groups.new(name='skull')
_vg.add([0, 1, 2, 3, 4, 5, 6, 7, 8, 9, 10, 278, 279, 280, 281, 282, 283, 284, 285, 286, 287, 288, 289, 290, 291, 292, 293, 294, 295, 306, 307, 308, 309, 310, 311, 312, 313, 314, 315, 316, 317], 1.0, 'REPLACE')
_vg = ob_cube.vertex_groups.new(name='upper_arm_l')
for _i, _w in zip([50, 51, 60, 62, 66, 68, 71, 85, 87, 91, 94, 97, 102, 104, 106, 108, 114, 116, 118, 120, 122, 124, 126, 129, 224, 226, 228, 230, 232, 234, 236, 238, 240, 242, 277, 300, 301, 302], [0.0, 0.0, 0.9969, 0.0, 0.7191, 0.7103, 0.0, 0.4563, 0.4967, 0.6691, 0.1992, 0.1086, 0.995, 0.995, 0.995, 0.9969, 0.0, 0.02628, 0.5165, 0.5032, 0.5025, 0.5188, 0.001023, 0.0, 0.9996, 0.9777, 0.9971, 0.9987, 0.5024, 0.5037, 0.01194, 0.03185, 0.9888, 0.8807, 0.0025, 0.3803, 0.469, 0.407]): _vg.add([_i], _w, 'REPLACE')
_vg = ob_cube.vertex_groups.new(name='upper_arm_r')
for _i, _w in zip([59, 61, 65, 67, 70, 84, 86, 90, 93, 96, 101, 103, 105, 107, 113, 115, 117, 119, 121, 123, 125, 128, 223, 225, 227, 229, 231, 233, 235, 237, 239, 241, 276, 303, 304, 305], [0.9969, 0.0, 0.7191, 0.7103, 0.0, 0.4563, 0.4967, 0.6691, 0.1992, 0.1086, 0.995, 0.995, 0.995, 0.9969, 0.0, 0.02628, 0.5165, 0.5032, 0.5025, 0.5188, 0.001023, 0.0, 0.9996, 0.9777, 0.9971, 0.9987, 0.5024, 0.5037, 0.01194, 0.03185, 0.9888, 0.8807, 0.0025, 0.3803, 0.469, 0.407]): _vg.add([_i], _w, 'REPLACE')
_vg = ob_cube.vertex_groups.new(name='neck')
for _i, _w in zip([3, 4, 57, 58, 61, 62, 63, 64, 79, 80, 81, 82, 83, 84, 85, 88, 278, 279, 280, 287, 288, 289, 299], [0.001395, 0.001395, 1.0, 1.0, 1.0, 1.0, 1.0, 1.0, 1.0, 1.0, 1.0, 1.0, 1.0, 1.0, 1.0, 1.0, 1.0, 1.0, 1.0, 1.0, 1.0, 1.0, 1.0]): _vg.add([_i], _w, 'REPLACE')
_vg = ob_cube.vertex_groups.new(name='lower_arm_l')
for _i, _w in zip([110, 112, 114, 116, 118, 120, 122, 124, 216, 218, 220, 222, 232, 234, 236, 238, 240, 242, 247, 249, 251, 253, 271, 273, 275, 277], [0.9904, 0.9975, 0.998, 0.9983, 0.4975, 0.4975, 0.4975, 0.448, 0.995, 0.9981, 0.9998, 1.0, 0.4982, 0.4986, 0.4989, 0.5206, 0.01718, 0.000205, 0.995, 0.998, 0.9996, 0.9944, 0.9975, 0.9971, 0.9954, 0.9626]): _vg.add([_i], _w, 'REPLACE')
_vg = ob_cube.vertex_groups.new(name='lower_arm_r')
for _i, _w in zip([109, 111, 113, 115, 117, 119, 121, 123, 215, 217, 219, 221, 231, 233, 235, 237, 239, 241, 246, 248, 250, 252, 270, 272, 274, 276], [0.9904, 0.9975, 0.998, 0.9983, 0.4975, 0.4975, 0.4975, 0.448, 0.995, 0.9981, 0.9998, 1.0, 0.4982, 0.4986, 0.4989, 0.5206, 0.01718, 0.000205, 0.995, 0.998, 0.9996, 0.9944, 0.9975, 0.9971, 0.9954, 0.9626]): _vg.add([_i], _w, 'REPLACE')
_vg = ob_cube.vertex_groups.new(name='palm_l')
for _i, _w in zip([216, 218, 220, 222, 255, 257, 259, 261], [0.995, 0.995, 0.9942, 0.9859, 0.9941, 0.995, 0.9845, 0.9913]): _vg.add([_i], _w, 'REPLACE')
_vg = ob_cube.vertex_groups.new(name='palm_r')
for _i, _w in zip([215, 217, 219, 221, 254, 256, 258, 260], [0.995, 0.995, 0.9942, 0.9859, 0.9941, 0.995, 0.9845, 0.9913]): _vg.add([_i], _w, 'REPLACE')
_vg = ob_cube.vertex_groups.new(name='fingers_l')
for _i, _w in zip([208, 210, 212, 214, 216, 255, 257, 259, 261], [0.9917, 0.995, 0.995, 0.995, 0.007078, 0.9967, 1.0, 0.9997, 0.9997]): _vg.add([_i], _w, 'REPLACE')
_vg = ob_cube.vertex_groups.new(name='fingers_r')
for _i, _w in zip([207, 209, 211, 213, 215, 254, 256, 258, 260], [0.9917, 0.995, 0.995, 0.995, 0.007078, 0.9967, 1.0, 0.9997, 0.9997]): _vg.add([_i], _w, 'REPLACE')
_vg = ob_cube.vertex_groups.new(name='thumb_l')
for _i, _w in zip([216, 222, 255, 261, 263, 265, 267, 269], [0.995, 0.9783, 0.9985, 0.995, 0.9949, 0.978, 0.995, 0.995]): _vg.add([_i], _w, 'REPLACE')
_vg = ob_cube.vertex_groups.new(name='thumb_r')
for _i, _w in zip([215, 221, 254, 260, 262, 264, 266, 268], [0.995, 0.9783, 0.9985, 0.995, 0.9949, 0.978, 0.995, 0.995]): _vg.add([_i], _w, 'REPLACE')
_vg = ob_cube.vertex_groups.new(name='spine_3')
for _i, _w in zip([59, 60, 65, 66, 67, 68, 86, 87, 89, 90, 91, 92, 93, 94, 223, 224, 225, 226, 300, 301, 302, 303, 304, 305], [0.2483, 0.2483, 0.2392, 0.2392, 0.2478, 0.2478, 0.9579, 0.9579, 1.0, 1.0, 1.0, 0.9975, 0.995, 0.995, 0.0, 0.0, 0.0, 0.0, 0.9678, 0.9865, 0.9939, 0.9678, 0.9865, 0.9939]): _vg.add([_i], _w, 'REPLACE')
_vg = ob_cube.vertex_groups.new(name='spine_1')
_vg.add([95, 96, 97, 98, 99, 100], 1.0, 'REPLACE')
_vg = ob_cube.vertex_groups.new(name='pelvis')
for _i, _w in zip([69, 70, 71, 72, 73, 74, 95, 96, 97, 98, 99, 100, 125, 126, 127, 128, 129, 130, 131, 132, 133, 134, 135, 136, 137, 138, 243, 244, 245, 296, 297, 298], [1.0, 1.0, 1.0, 1.0, 1.0, 1.0, 1.0, 1.0, 1.0, 1.0, 1.0, 1.0, 1.0, 1.0, 1.0, 1.0, 1.0, 1.0, 1.0, 1.0, 1.0, 1.0, 1.0, 0.1023, 0.1023, 1.0, 1.0, 1.0, 1.0, 1.0, 1.0, 1.0]): _vg.add([_i], _w, 'REPLACE')
_vg = ob_cube.vertex_groups.new(name='thigh_l')
for _i, _w in zip([23, 25, 69, 71, 73, 74, 75, 76, 77, 78, 126, 129, 131, 132, 134, 135, 137, 138, 139, 140, 141, 142, 143, 144, 145, 146, 147, 148, 149, 150, 151, 152, 153, 154, 155, 156, 157, 158, 159, 160, 161, 162, 163, 164, 165, 166, 167, 169, 170, 171, 172, 173, 174, 177, 179, 180, 181, 183, 184, 185, 186, 187, 188, 189, 190, 191, 194, 195, 196, 197, 198, 200, 201, 203, 243, 245, 296, 298], [0.0, 0.0, 1.0, 1.0, 1.0, 1.0, 0.0, 0.999, 0.0, 0.9962, 0.9934, 0.9939, 1.0, 1.0, 1.0, 1.0, 0.9978, 0.9803, 0.0, 1.0, 8.919e-06, 1.0, 5.494e-08, 1.0, 0.0, 1.0, 0.0, 0.0, 0.0, 0.0, 0.0, 0.0, 0.0, 0.0, 0.0, 0.0, 0.0, 0.0, 0.0, 0.0, 0.0, 0.0, 0.0, 0.0, 0.0, 0.0, 0.0, 0.0, 0.0, 0.0, 1.0, 0.0, 1.0, 0.0, 0.0, 0.0, 0.0, 0.0, 0.0, 0.0, 0.0, 0.0, 0.0, 0.0, 0.0, 0.0, 0.0, 0.0, 0.0, 0.0, 0.0, 0.0, 0.0, 0.0, 0.9567, 1.0, 1.0, 1.0]): _vg.add([_i], _w, 'REPLACE')
_vg = ob_cube.vertex_groups.new(name='thigh_r')
for _i, _w in zip([69, 70, 72, 74, 75, 76, 77, 78, 125, 128, 130, 133, 136, 138, 139, 140, 141, 142, 143, 144, 145, 146, 147, 148, 149, 150, 151, 152, 153, 154, 155, 156, 157, 158, 159, 160, 161, 162, 163, 164, 165, 166, 168, 169, 170, 171, 172, 173, 174, 178, 179, 180, 182, 183, 184, 185, 186, 187, 188, 189, 190, 192, 193, 195, 196, 197, 198, 199, 202, 204, 243, 244, 296, 297], [1.0, 1.0, 1.0, 1.0, 0.999, 0.0, 0.9962, 0.0, 0.9934, 0.9939, 1.0, 1.0, 0.9978, 0.9803, 1.0, 0.0, 1.0, 8.919e-06, 1.0, 5.494e-08, 1.0, 0.0, 0.0, 0.0, 0.0, 0.0, 0.0, 0.0, 0.0, 0.0, 0.0, 0.0, 0.0, 0.0, 0.0, 0.0, 0.0, 0.0, 0.0, 0.0, 0.0, 0.0, 0.0, 0.0, 0.0, 1.0, 0.0, 1.0, 0.0, 0.0, 0.0, 0.0, 0.0, 0.0, 0.0, 0.0, 0.0, 0.0, 0.0, 0.0, 0.0, 0.0, 0.0, 0.0, 0.0, 0.0, 0.0, 0.0, 0.0, 0.0, 0.9567, 1.0, 1.0, 1.0]): _vg.add([_i], _w, 'REPLACE')
_vg = ob_cube.vertex_groups.new(name='shin_l')
_vg.add([148, 150, 152, 154, 156, 158, 160, 162, 164, 166, 168, 170, 184, 186, 188, 190, 192, 194, 196, 198], 1.0, 'REPLACE')
_vg = ob_cube.vertex_groups.new(name='shin_r')
for _i, _w in zip([147, 149, 151, 153, 155, 157, 159, 161, 163, 165, 167, 169, 183, 185, 187, 189, 191, 193, 195, 197], [1.0, 1.0, 0.1539, 0.9491, 1.0, 1.0, 1.0, 1.0, 1.0, 1.0, 1.0, 1.0, 1.0, 1.0, 1.0, 1.0, 1.0, 1.0, 1.0, 1.0]): _vg.add([_i], _w, 'REPLACE')
_vg = ob_cube.vertex_groups.new(name='foot_l')
_vg.add([176, 178, 180, 182, 192, 194, 196, 198], 1.0, 'REPLACE')
_vg = ob_cube.vertex_groups.new(name='foot_r')
_vg.add([175, 177, 179, 181, 191, 193, 195, 197], 1.0, 'REPLACE')
_vg = ob_cube.vertex_groups.new(name='toes_l')
_vg.add([176, 178, 192, 194, 200, 202, 204, 206], 1.0, 'REPLACE')
_vg = ob_cube.vertex_groups.new(name='toes_r')
_vg.add([175, 177, 191, 193, 199, 201, 203, 205], 1.0, 'REPLACE')
_vg = ob_cube.vertex_groups.new(name='torso_ctrl')
_vg.add([49, 50, 51, 52, 53, 54, 55, 56, 318, 319, 320, 321, 322, 323, 324, 325, 326, 327, 328, 329, 330, 331, 332, 333, 334, 335, 336, 337, 338, 339, 340, 341, 342, 343, 344, 345, 346, 347, 348, 349, 350, 351, 352, 353, 354, 355, 356, 357, 358, 359, 360, 361, 362, 363, 364, 365, 366, 367, 368, 369, 370, 371], 1.0, 'REPLACE')
_vg = ob_cube.vertex_groups.new(name='bow_upper_2')
_vg.add([20, 22, 24, 26, 28, 30, 32, 34], 1.0, 'REPLACE')
_m = ob_cube.modifiers.new('Armature', 'ARMATURE')
_m.object = ob_armature
_m.use_bone_envelopes = True
ob_armature.location = (0.0, 0.0, 0.0)
ob_armature.empty_display_type = 'ARROWS'
ob_armature.show_in_front = True
ob_armature.lineart.crease_threshold = 0.0

# ---- collection membership
col_collection_1.objects.link(ob_lamp)
col_collection_1.objects.link(ob_camera)
col_collection_1.objects.link(ob_cube)
col_collection_2.objects.link(ob_armature)

# ---- scene / render settings (as saved in the file)
scene.camera = ob_camera
scene.frame_start = 1; scene.frame_end = 45; scene.frame_set(1)
scene.render.engine = 'BLENDER_EEVEE_NEXT'
scene.render.image_settings.color_mode = 'RGB'
scene.render.image_settings.compression = 90
scene.render.resolution_percentage = 50
scene.render.dither_intensity = 0.0
scene.render.bake_margin = 2
scene.render.bake_bias = 0.0
scene.cycles.use_denoising = False
scene.cycles.samples = 10
scene.cycles.sampling_pattern = 'TABULATED_SOBOL'
scene.cycles.light_sampling_threshold = 0.0
scene.cycles.use_adaptive_sampling = False
scene.cycles.use_light_tree = False
scene.cycles.blur_glossy = 0.0
scene.cycles.volume_bounces = 1
scene.cycles.pixel_filter_type = 'GAUSSIAN'
scene.cycles.sample_clamp_indirect = 0.0
scene.view_settings.view_transform = 'Standard'
bpy.context.view_layer.update()
